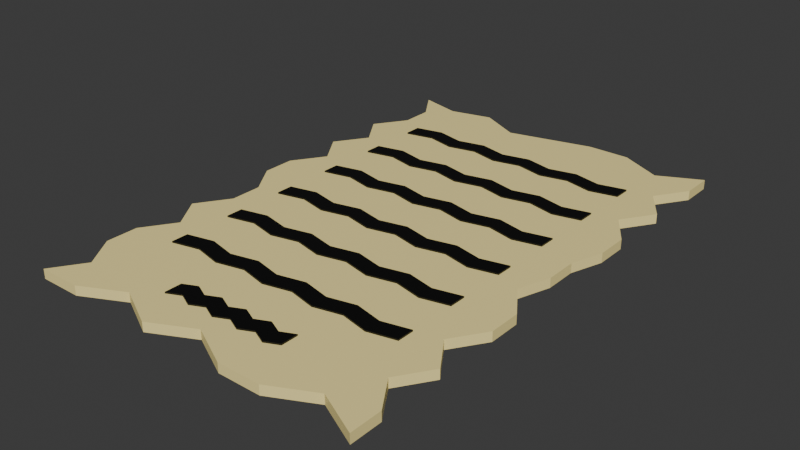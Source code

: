 # Source: letter.blend  (saved by Blender 4.4.30; exported with 4.5.12 LTS)
import bpy
from mathutils import Matrix  # noqa: F401  (used for matrix-valued properties, if any)

bpy.ops.wm.read_factory_settings(use_empty=True)
scene = bpy.context.scene
scene.name = 'Scene'

# ---- collections
col_collection = bpy.data.collections.new('Collection'); scene.collection.children.link(col_collection)

# ---- materials (node trees are filled in below, after node groups)
mat_paper = bpy.data.materials.new('Paper')
mat_paper.alpha_threshold = 0.0
mat_paper.roughness = 0.5
mat_paper.line_color = (0.0, 0.0, 0.0, 1.0)
mat_writing = bpy.data.materials.new('Writing')

# ---- material node trees
mat_paper.use_nodes = True; mat_paper.node_tree.nodes.clear()
_N = mat_paper.node_tree.nodes; _L = mat_paper.node_tree.links
n0 = _N.new('ShaderNodeOutputMaterial'); n0.name = 'Material Output'; n0.location = (300, 300)
n1 = _N.new('ShaderNodeBsdfPrincipled'); n1.name = 'Principled BSDF'; n1.location = (10, 300)
n1.inputs[0].default_value = (1.0, 0.8388, 0.3419, 1.0)
n1.inputs[3].default_value = 1.45
_L.new(n1.outputs[0], n0.inputs[0])
n0.is_active_output = True
mat_writing.use_nodes = True; mat_writing.node_tree.nodes.clear()
_N = mat_writing.node_tree.nodes; _L = mat_writing.node_tree.links
n0 = _N.new('ShaderNodeBsdfPrincipled'); n0.name = 'Principled BSDF'; n0.location = (10, 300)
n0.inputs[0].default_value = (0.0, 0.0, 0.0, 1.0)
n1 = _N.new('ShaderNodeOutputMaterial'); n1.name = 'Material Output'; n1.location = (300, 300)
_L.new(n0.outputs[0], n1.inputs[0])
n1.is_active_output = True

# ---- world
world_world = bpy.data.worlds.new('World'); scene.world = world_world
world_world.use_nodes = True; world_world.node_tree.nodes.clear()
_N = world_world.node_tree.nodes; _L = world_world.node_tree.links
n0 = _N.new('ShaderNodeOutputWorld'); n0.name = 'World Output'; n0.location = (300, 300)
n1 = _N.new('ShaderNodeBackground'); n1.name = 'Background'; n1.location = (10, 300)
n1.inputs[0].default_value = (0.05088, 0.05088, 0.05088, 1.0)
_L.new(n1.outputs[0], n0.inputs[0])
n0.is_active_output = True
world_world.color = (0.05088, 0.05088, 0.05088)
world_world.sun_shadow_jitter_overblur = 0.0

# ---- meshes
me_cube = bpy.data.meshes.new('Cube')
me_cube.from_pydata([(1.0, 1.0, 0.3457), (1.0, 1.0, -0.3457), (1.0, -1.0, 0.3457), (1.0, -1.0, -0.3457), (-1.0, 1.0, 0.3457), (-1.0, 1.0, -0.3457), (-1.0, -1.0, 0.3457), (-1.0, -1.0, -0.3457), (-1.0, 0.0, -0.3457), (0.9375, 0.0, 0.3457), (-1.0, 0.0, 0.3457), (0.9375, 0.0, -0.3457), (-0.875, -0.5, -0.3457), (0.875, -0.5, 0.3457), (-0.875, -0.5, 0.3457), (0.875, -0.5, -0.3457), (-1.0, -0.75, -0.3457), (0.875, -0.75, 0.3457), (-1.0, -0.75, 0.3457), (0.875, -0.75, -0.3457), (-0.875, -0.25, 0.3457), (1.0, -0.25, -0.3457), (-0.875, -0.25, -0.3457), (1.0, -0.25, 0.3457), (-0.875, -0.875, -0.3457), (1.0, -0.875, 0.3457), (-0.875, -0.875, 0.3457), (1.0, -0.875, -0.3457), (-1.0, -0.625, 0.3457), (1.0, -0.625, -0.3457), (-1.0, -0.625, -0.3457), (1.0, -0.625, 0.3457), (-1.0, -0.375, -0.3457), (1.0, -0.375, 0.3457), (-1.0, -0.375, 0.3457), (1.0, -0.375, -0.3457), (-0.875, -0.125, 0.3457), (0.875, -0.125, -0.3457), (-0.875, -0.125, -0.3457), (0.875, -0.125, 0.3457), (-0.875, 0.5, 0.3457), (0.875, 0.5, -0.3457), (-0.875, 0.5, -0.3457), (0.875, 0.5, 0.3457), (-0.875, 0.25, -0.3457), (1.0, 0.25, 0.3457), (-0.875, 0.25, 0.3457), (1.0, 0.25, -0.3457), (-1.0, 0.125, -0.3457), (0.9375, 0.125, 0.3457), (-1.0, 0.125, 0.3457), (0.9375, 0.125, -0.3457), (-1.0, 0.375, 0.3457), (1.0, 0.375, -0.3457), (-1.0, 0.375, -0.3457), (1.0, 0.375, 0.3457), (-0.875, 0.75, 0.3457), (0.875, 0.75, -0.3457), (-0.875, 0.75, -0.3457), (0.875, 0.75, 0.3457), (-1.0, 0.625, -0.3457), (1.0, 0.625, 0.3457), (-1.0, 0.625, 0.3457), (1.0, 0.625, -0.3457), (-0.875, 0.875, 0.3457), (1.0, 0.875, -0.3457), (-0.875, 0.875, -0.3457), (1.0, 0.875, 0.3457), (0.0, 0.9583, -0.3457), (0.0, -0.9167, 0.3457), (0.0, -0.9167, -0.3457), (0.0, 0.9583, 0.3457), (0.0, 0.0, -0.3457), (0.0, 0.0, 0.3457), (0.0, -0.5, -0.3457), (0.0, -0.5, 0.3457), (0.0, -0.75, -0.3457), (0.0, -0.75, 0.3457), (0.0, -0.25, 0.3457), (0.0, -0.25, -0.3457), (0.0, -0.875, -0.3457), (0.0, -0.875, 0.3457), (0.0, -0.625, 0.3457), (0.0, -0.625, -0.3457), (0.0, -0.375, 0.3457), (0.0, -0.375, -0.3457), (0.0, -0.125, -0.3457), (0.0, -0.125, 0.3457), (0.0, 0.5, 0.3457), (0.0, 0.5, -0.3457), (0.0, 0.25, 0.3457), (0.0, 0.25, -0.3457), (0.0, 0.125, 0.3457), (0.0, 0.125, -0.3457), (0.0, 0.375, -0.3457), (0.0, 0.375, 0.3457), (0.0, 0.75, -0.3457), (0.0, 0.75, 0.3457), (0.0, 0.625, -0.3457), (0.0, 0.625, 0.3457), (0.0, 0.875, 0.3457), (0.0, 0.875, -0.3457), (-0.5, 1.0, -0.3457), (-0.5, -0.9167, 0.3457), (-0.5, 0.0, -0.3457), (-0.5, -0.5, -0.3457), (-0.5, -0.75, -0.3457), (-0.5, -0.25, -0.3457), (-0.5, -0.875, -0.3457), (-0.5, -0.625, -0.3457), (-0.5, -0.375, -0.3457), (-0.5, -0.125, -0.3457), (-0.5, 0.5, -0.3457), (-0.5, 0.25, -0.3457), (-0.5, 0.125, -0.3457), (-0.5, 0.375, -0.3457), (-0.5, 0.75, -0.3457), (-0.5, 0.625, -0.3457), (-0.5, 0.875, -0.3457), (-0.5, -0.9167, -0.3457), (-0.5, 1.0, 0.3457), (-0.5, 0.0, 0.3457), (-0.5, -0.5, 0.3457), (-0.5, -0.75, 0.3457), (-0.5, -0.25, 0.3457), (-0.5, -0.875, 0.3457), (-0.5, -0.625, 0.3457), (-0.5, -0.375, 0.3457), (-0.5, -0.125, 0.3457), (-0.5, 0.5, 0.3457), (-0.5, 0.25, 0.3457), (-0.5, 0.125, 0.3457), (-0.5, 0.375, 0.3457), (-0.5, 0.75, 0.3457), (-0.5, 0.625, 0.3457), (-0.5, 0.875, 0.3457), (-0.75, 0.9583, -0.3457), (-0.75, -1.0, 0.3457), (-0.75, 0.0, -0.3457), (-0.75, -0.5, -0.3457), (-0.75, -0.75, -0.3457), (-0.75, -0.25, -0.3457), (-0.75, -0.875, -0.3457), (-0.75, -0.625, -0.3457), (-0.75, -0.375, -0.3457), (-0.75, -0.125, -0.3457), (-0.75, 0.5, -0.3457), (-0.75, 0.25, -0.3457), (-0.75, 0.125, -0.3457), (-0.75, 0.375, -0.3457), (-0.75, 0.75, -0.3457), (-0.75, 0.625, -0.3457), (-0.75, 0.875, -0.3457), (-0.75, -1.0, -0.3457), (-0.75, 0.9583, 0.3457), (-0.75, 0.0, 0.3457), (-0.75, -0.5, 0.3457), (-0.75, -0.75, 0.3457), (-0.75, -0.25, 0.3457), (-0.75, -0.875, 0.3457), (-0.75, -0.625, 0.3457), (-0.75, -0.375, 0.3457), (-0.75, -0.125, 0.3457), (-0.75, 0.5, 0.3457), (-0.75, 0.25, 0.3457), (-0.75, 0.125, 0.3457), (-0.75, 0.375, 0.3457), (-0.75, 0.75, 0.3457), (-0.75, 0.625, 0.3457), (-0.75, 0.875, 0.3457), (-0.25, -1.0, -0.3457), (-0.25, 0.9167, 0.3457), (-0.25, 0.0, 0.3457), (-0.25, -0.5, 0.3457), (-0.25, -0.75, 0.3457), (-0.25, -0.25, 0.3457), (-0.25, -0.875, 0.3457), (-0.25, -0.625, 0.3457), (-0.25, -0.375, 0.3457), (-0.25, -0.125, 0.3457), (-0.25, 0.5, 0.3457), (-0.25, 0.25, 0.3457), (-0.25, 0.125, 0.3457), (-0.25, 0.375, 0.3457), (-0.25, 0.75, 0.3457), (-0.25, 0.625, 0.3457), (-0.25, 0.875, 0.3457), (-0.25, 0.9167, -0.3457), (-0.25, -1.0, 0.3457), (-0.25, 0.0, -0.3457), (-0.25, -0.5, -0.3457), (-0.25, -0.75, -0.3457), (-0.25, -0.25, -0.3457), (-0.25, -0.875, -0.3457), (-0.25, -0.625, -0.3457), (-0.25, -0.375, -0.3457), (-0.25, -0.125, -0.3457), (-0.25, 0.5, -0.3457), (-0.25, 0.25, -0.3457), (-0.25, 0.125, -0.3457), (-0.25, 0.375, -0.3457), (-0.25, 0.75, -0.3457), (-0.25, 0.625, -0.3457), (-0.25, 0.875, -0.3457), (0.5, -1.0, -0.3457), (0.5, 1.0, 0.3457), (0.5, 0.0, 0.3457), (0.5, -0.5, 0.3457), (0.5, -0.75, 0.3457), (0.5, -0.25, 0.3457), (0.5, -0.875, 0.3457), (0.5, -0.625, 0.3457), (0.5, -0.375, 0.3457), (0.5, -0.125, 0.3457), (0.5, 0.5, 0.3457), (0.5, 0.25, 0.3457), (0.5, 0.125, 0.3457), (0.5, 0.375, 0.3457), (0.5, 0.75, 0.3457), (0.5, 0.625, 0.3457), (0.5, 0.875, 0.3457), (0.5, 1.0, -0.3457), (0.5, -1.0, 0.3457), (0.5, 0.0, -0.3457), (0.5, -0.5, -0.3457), (0.5, -0.75, -0.3457), (0.5, -0.25, -0.3457), (0.5, -0.875, -0.3457), (0.5, -0.625, -0.3457), (0.5, -0.375, -0.3457), (0.5, -0.125, -0.3457), (0.5, 0.5, -0.3457), (0.5, 0.25, -0.3457), (0.5, 0.125, -0.3457), (0.5, 0.375, -0.3457), (0.5, 0.75, -0.3457), (0.5, 0.625, -0.3457), (0.5, 0.875, -0.3457), (0.25, 1.0, -0.3457), (0.25, -1.0, 0.3457), (0.25, 0.0, -0.3457), (0.25, -0.5, -0.3457), (0.25, -0.75, -0.3457), (0.25, -0.25, -0.3457), (0.25, -0.875, -0.3457), (0.25, -0.625, -0.3457), (0.25, -0.375, -0.3457), (0.25, -0.125, -0.3457), (0.25, 0.5, -0.3457), (0.25, 0.25, -0.3457), (0.25, 0.125, -0.3457), (0.25, 0.375, -0.3457), (0.25, 0.75, -0.3457), (0.25, 0.625, -0.3457), (0.25, 0.875, -0.3457), (0.25, -1.0, -0.3457), (0.25, 1.0, 0.3457), (0.25, 0.0, 0.3457), (0.25, -0.5, 0.3457), (0.25, -0.75, 0.3457), (0.25, -0.25, 0.3457), (0.25, -0.875, 0.3457), (0.25, -0.625, 0.3457), (0.25, -0.375, 0.3457), (0.25, -0.125, 0.3457), (0.25, 0.5, 0.3457), (0.25, 0.25, 0.3457), (0.25, 0.125, 0.3457), (0.25, 0.375, 0.3457), (0.25, 0.75, 0.3457), (0.25, 0.625, 0.3457), (0.25, 0.875, 0.3457), (0.75, -0.9167, -0.3457), (0.75, 0.9167, 0.3457), (0.75, 0.0, 0.3457), (0.75, -0.5, 0.3457), (0.75, -0.75, 0.3457), (0.75, -0.25, 0.3457), (0.75, -0.875, 0.3457), (0.75, -0.625, 0.3457), (0.75, -0.375, 0.3457), (0.75, -0.125, 0.3457), (0.75, 0.5, 0.3457), (0.75, 0.25, 0.3457), (0.75, 0.125, 0.3457), (0.75, 0.375, 0.3457), (0.75, 0.75, 0.3457), (0.75, 0.625, 0.3457), (0.75, 0.875, 0.3457), (0.75, 0.9167, -0.3457), (0.75, -0.9167, 0.3457), (0.75, 0.0, -0.3457), (0.75, -0.5, -0.3457), (0.75, -0.75, -0.3457), (0.75, -0.25, -0.3457), (0.75, -0.875, -0.3457), (0.75, -0.625, -0.3457), (0.75, -0.375, -0.3457), (0.75, -0.125, -0.3457), (0.75, 0.5, -0.3457), (0.75, 0.25, -0.3457), (0.75, 0.125, -0.3457), (0.75, 0.375, -0.3457), (0.75, 0.75, -0.3457), (0.75, 0.625, -0.3457), (0.75, 0.875, -0.3457), (0.7312, 0.475, 0.4507), (0.7312, 0.4083, 0.4507), (0.7312, 0.475, 0.226), (0.7312, 0.4083, 0.226), (0.5687, 0.45, 0.4507), (0.5687, 0.3833, 0.4507), (0.5687, 0.45, 0.226), (0.5687, 0.3833, 0.226), (-0.5687, 0.4083, 0.4507), (-0.5687, 0.4083, 0.226), (-0.5687, 0.475, 0.4507), (-0.5687, 0.475, 0.226), (-0.2438, 0.475, 0.4507), (-0.2438, 0.475, 0.226), (-0.2438, 0.4083, 0.4507), (-0.2438, 0.4083, 0.226), (0.08125, 0.4083, 0.4507), (0.08125, 0.4083, 0.226), (0.08125, 0.475, 0.4507), (0.08125, 0.475, 0.226), (0.4062, 0.475, 0.4507), (0.4062, 0.475, 0.226), (0.4062, 0.4083, 0.4507), (0.4062, 0.4083, 0.226), (0.2437, 0.45, 0.4507), (0.2437, 0.45, 0.226), (0.2437, 0.3833, 0.4507), (0.2437, 0.3833, 0.226), (-0.4062, 0.3833, 0.4507), (-0.4062, 0.3833, 0.226), (-0.4062, 0.45, 0.4507), (-0.4062, 0.45, 0.226), (-0.08125, 0.45, 0.4507), (-0.08125, 0.3833, 0.4507), (-0.08125, 0.45, 0.226), (-0.08125, 0.3833, 0.226), (0.5687, 0.45, 0.4507), (0.5687, 0.3833, 0.4507), (-0.7312, 0.3833, 0.4507), (-0.7312, 0.45, 0.4507), (0.5687, 0.45, 0.226), (-0.7312, 0.45, 0.226), (0.5687, 0.3833, 0.226), (-0.7312, 0.3833, 0.226), (-0.7312, 0.6333, 0.226), (0.5687, 0.6333, 0.226), (-0.7312, 0.7, 0.226), (0.5687, 0.7, 0.226), (-0.7312, 0.7, 0.4507), (-0.7312, 0.6333, 0.4507), (0.5687, 0.6333, 0.4507), (0.5687, 0.7, 0.4507), (-0.08125, 0.6333, 0.226), (-0.08125, 0.7, 0.226), (-0.08125, 0.6333, 0.4507), (-0.08125, 0.7, 0.4507), (-0.4062, 0.7, 0.226), (-0.4062, 0.7, 0.4507), (-0.4062, 0.6333, 0.226), (-0.4062, 0.6333, 0.4507), (0.2437, 0.6333, 0.226), (0.2437, 0.6333, 0.4507), (0.2437, 0.7, 0.226), (0.2437, 0.7, 0.4507), (0.4062, 0.6583, 0.226), (0.4062, 0.6583, 0.4507), (0.4062, 0.725, 0.226), (0.4062, 0.725, 0.4507), (0.08125, 0.725, 0.226), (0.08125, 0.725, 0.4507), (0.08125, 0.6583, 0.226), (0.08125, 0.6583, 0.4507), (-0.2438, 0.6583, 0.226), (-0.2438, 0.6583, 0.4507), (-0.2438, 0.725, 0.226), (-0.2438, 0.725, 0.4507), (-0.5687, 0.725, 0.226), (-0.5687, 0.725, 0.4507), (-0.5687, 0.6583, 0.226), (-0.5687, 0.6583, 0.4507), (0.5687, 0.6333, 0.226), (0.5687, 0.7, 0.226), (0.5687, 0.6333, 0.4507), (0.5687, 0.7, 0.4507), (0.7312, 0.6583, 0.226), (0.7312, 0.725, 0.226), (0.7312, 0.6583, 0.4507), (0.7312, 0.725, 0.4507), (0.7312, 0.225, 0.4507), (0.7312, 0.1583, 0.4507), (0.7312, 0.225, 0.226), (0.7312, 0.1583, 0.226), (0.5687, 0.2, 0.4507), (0.5687, 0.1333, 0.4507), (0.5687, 0.2, 0.226), (0.5687, 0.1333, 0.226), (-0.5687, 0.1583, 0.4507), (-0.5687, 0.1583, 0.226), (-0.5687, 0.225, 0.4507), (-0.5687, 0.225, 0.226), (-0.2438, 0.225, 0.4507), (-0.2438, 0.225, 0.226), (-0.2438, 0.1583, 0.4507), (-0.2438, 0.1583, 0.226), (0.08125, 0.1583, 0.4507), (0.08125, 0.1583, 0.226), (0.08125, 0.225, 0.4507), (0.08125, 0.225, 0.226), (0.4062, 0.225, 0.4507), (0.4062, 0.225, 0.226), (0.4062, 0.1583, 0.4507), (0.4062, 0.1583, 0.226), (0.2437, 0.2, 0.4507), (0.2437, 0.2, 0.226), (0.2437, 0.1333, 0.4507), (0.2437, 0.1333, 0.226), (-0.4062, 0.1333, 0.4507), (-0.4062, 0.1333, 0.226), (-0.4062, 0.2, 0.4507), (-0.4062, 0.2, 0.226), (-0.08125, 0.2, 0.4507), (-0.08125, 0.1333, 0.4507), (-0.08125, 0.2, 0.226), (-0.08125, 0.1333, 0.226), (0.5687, 0.2, 0.4507), (0.5687, 0.1333, 0.4507), (-0.7312, 0.1333, 0.4507), (-0.7312, 0.2, 0.4507), (0.5687, 0.2, 0.226), (-0.7312, 0.2, 0.226), (0.5687, 0.1333, 0.226), (-0.7312, 0.1333, 0.226), (0.7312, -0.025, 0.4507), (0.7312, -0.09167, 0.4507), (0.7312, -0.025, 0.226), (0.7312, -0.09167, 0.226), (0.5687, -0.05, 0.4507), (0.5687, -0.1167, 0.4507), (0.5687, -0.05, 0.226), (0.5687, -0.1167, 0.226), (-0.5687, -0.09167, 0.4507), (-0.5687, -0.09167, 0.226), (-0.5687, -0.025, 0.4507), (-0.5687, -0.025, 0.226), (-0.2438, -0.025, 0.4507), (-0.2438, -0.025, 0.226), (-0.2438, -0.09167, 0.4507), (-0.2438, -0.09167, 0.226), (0.08125, -0.09167, 0.4507), (0.08125, -0.09167, 0.226), (0.08125, -0.025, 0.4507), (0.08125, -0.025, 0.226), (0.4062, -0.025, 0.4507), (0.4062, -0.025, 0.226), (0.4062, -0.09167, 0.4507), (0.4062, -0.09167, 0.226), (0.2437, -0.05, 0.4507), (0.2437, -0.05, 0.226), (0.2437, -0.1167, 0.4507), (0.2437, -0.1167, 0.226), (-0.4062, -0.1167, 0.4507), (-0.4062, -0.1167, 0.226), (-0.4062, -0.05, 0.4507), (-0.4062, -0.05, 0.226), (-0.08125, -0.05, 0.4507), (-0.08125, -0.1167, 0.4507), (-0.08125, -0.05, 0.226), (-0.08125, -0.1167, 0.226), (0.5687, -0.05, 0.4507), (0.5687, -0.1167, 0.4507), (-0.7312, -0.1167, 0.4507), (-0.7312, -0.05, 0.4507), (0.5687, -0.05, 0.226), (-0.7312, -0.05, 0.226), (0.5687, -0.1167, 0.226), (-0.7312, -0.1167, 0.226), (0.7312, -0.275, 0.4507), (0.7312, -0.3417, 0.4507), (0.7312, -0.275, 0.226), (0.7312, -0.3417, 0.226), (0.5687, -0.3, 0.4507), (0.5687, -0.3667, 0.4507), (0.5687, -0.3, 0.226), (0.5687, -0.3667, 0.226), (-0.5687, -0.3417, 0.4507), (-0.5687, -0.3417, 0.226), (-0.5687, -0.275, 0.4507), (-0.5687, -0.275, 0.226), (-0.2438, -0.275, 0.4507), (-0.2438, -0.275, 0.226), (-0.2438, -0.3417, 0.4507), (-0.2438, -0.3417, 0.226), (0.08125, -0.3417, 0.4507), (0.08125, -0.3417, 0.226), (0.08125, -0.275, 0.4507), (0.08125, -0.275, 0.226), (0.4062, -0.275, 0.4507), (0.4062, -0.275, 0.226), (0.4062, -0.3417, 0.4507), (0.4062, -0.3417, 0.226), (0.2437, -0.3, 0.4507), (0.2437, -0.3, 0.226), (0.2437, -0.3667, 0.4507), (0.2437, -0.3667, 0.226), (-0.4062, -0.3667, 0.4507), (-0.4062, -0.3667, 0.226), (-0.4062, -0.3, 0.4507), (-0.4062, -0.3, 0.226), (-0.08125, -0.3, 0.4507), (-0.08125, -0.3667, 0.4507), (-0.08125, -0.3, 0.226), (-0.08125, -0.3667, 0.226), (0.5687, -0.3, 0.4507), (0.5687, -0.3667, 0.4507), (-0.7312, -0.3667, 0.4507), (-0.7312, -0.3, 0.4507), (0.5687, -0.3, 0.226), (-0.7312, -0.3, 0.226), (0.5687, -0.3667, 0.226), (-0.7312, -0.3667, 0.226), (0.7312, -0.525, 0.4507), (0.7312, -0.5917, 0.4507), (0.7312, -0.525, 0.226), (0.7312, -0.5917, 0.226), (0.5687, -0.55, 0.4507), (0.5687, -0.6167, 0.4507), (0.5687, -0.55, 0.226), (0.5687, -0.6167, 0.226), (-0.5687, -0.5917, 0.4507), (-0.5687, -0.5917, 0.226), (-0.5687, -0.525, 0.4507), (-0.5687, -0.525, 0.226), (-0.2438, -0.525, 0.4507), (-0.2438, -0.525, 0.226), (-0.2438, -0.5917, 0.4507), (-0.2438, -0.5917, 0.226), (0.08125, -0.5917, 0.4507), (0.08125, -0.5917, 0.226), (0.08125, -0.525, 0.4507), (0.08125, -0.525, 0.226), (0.4062, -0.525, 0.4507), (0.4062, -0.525, 0.226), (0.4062, -0.5917, 0.4507), (0.4062, -0.5917, 0.226), (0.2437, -0.55, 0.4507), (0.2437, -0.55, 0.226), (0.2437, -0.6167, 0.4507), (0.2437, -0.6167, 0.226), (-0.4062, -0.6167, 0.4507), (-0.4062, -0.6167, 0.226), (-0.4062, -0.55, 0.4507), (-0.4062, -0.55, 0.226), (-0.08125, -0.55, 0.4507), (-0.08125, -0.6167, 0.4507), (-0.08125, -0.55, 0.226), (-0.08125, -0.6167, 0.226), (0.5687, -0.55, 0.4507), (0.5687, -0.6167, 0.4507), (-0.7312, -0.6167, 0.4507), (-0.7312, -0.55, 0.4507), (0.5687, -0.55, 0.226), (-0.7312, -0.55, 0.226), (0.5687, -0.6167, 0.226), (-0.7312, -0.6167, 0.226), (0.3665, -0.7583, 0.4507), (0.3665, -0.825, 0.4507), (0.3665, -0.7583, 0.226), (0.3665, -0.825, 0.226), (0.2852, -0.7833, 0.4507), (0.2852, -0.85, 0.4507), (0.2852, -0.7833, 0.226), (0.2852, -0.85, 0.226), (-0.2835, -0.825, 0.4507), (-0.2835, -0.825, 0.226), (-0.2835, -0.7583, 0.4507), (-0.2835, -0.7583, 0.226), (-0.121, -0.7583, 0.4507), (-0.121, -0.7583, 0.226), (-0.121, -0.825, 0.4507), (-0.121, -0.825, 0.226), (0.04148, -0.825, 0.4507), (0.04148, -0.825, 0.226), (0.04148, -0.7583, 0.4507), (0.04148, -0.7583, 0.226), (0.204, -0.7583, 0.4507), (0.204, -0.7583, 0.226), (0.204, -0.825, 0.4507), (0.204, -0.825, 0.226), (0.1227, -0.7833, 0.4507), (0.1227, -0.7833, 0.226), (0.1227, -0.85, 0.4507), (0.1227, -0.85, 0.226), (-0.2023, -0.85, 0.4507), (-0.2023, -0.85, 0.226), (-0.2023, -0.7833, 0.4507), (-0.2023, -0.7833, 0.226), (-0.03977, -0.7833, 0.4507), (-0.03977, -0.85, 0.4507), (-0.03977, -0.7833, 0.226), (-0.03977, -0.85, 0.226), (0.2852, -0.7833, 0.4507), (0.2852, -0.85, 0.4507), (-0.3648, -0.85, 0.4507), (-0.3648, -0.7833, 0.4507), (0.2852, -0.7833, 0.226), (-0.3648, -0.7833, 0.226), (0.2852, -0.85, 0.226), (-0.3648, -0.85, 0.226)], [], [(159, 26, 6, 137), (153, 137, 6, 7), (66, 64, 4, 5), (295, 27, 3, 272), (27, 25, 2, 3), (289, 273, 0, 1), (51, 49, 9, 11), (301, 51, 11, 291), (38, 36, 10, 8), (165, 50, 10, 155), (30, 28, 14, 12), (35, 33, 13, 15), (297, 35, 15, 292), (161, 34, 14, 156), (24, 26, 18, 16), (29, 31, 17, 19), (296, 29, 19, 293), (160, 28, 18, 157), (162, 36, 20, 158), (298, 37, 21, 294), (37, 39, 23, 21), (32, 34, 20, 22), (7, 6, 26, 24), (19, 17, 25, 27), (293, 19, 27, 295), (157, 18, 26, 159), (156, 14, 28, 160), (292, 15, 29, 296), (15, 13, 31, 29), (16, 18, 28, 30), (12, 14, 34, 32), (158, 20, 34, 161), (294, 21, 35, 297), (21, 23, 33, 35), (11, 9, 39, 37), (291, 11, 37, 298), (155, 10, 36, 162), (22, 20, 36, 38), (168, 62, 40, 163), (304, 63, 41, 299), (63, 61, 43, 41), (54, 52, 40, 42), (48, 50, 46, 44), (166, 52, 46, 164), (302, 53, 47, 300), (53, 55, 45, 47), (8, 10, 50, 48), (164, 46, 50, 165), (300, 47, 51, 301), (47, 45, 49, 51), (41, 43, 55, 53), (299, 41, 53, 302), (163, 40, 52, 166), (44, 46, 52, 54), (65, 67, 59, 57), (305, 65, 57, 303), (169, 64, 56, 167), (60, 62, 56, 58), (42, 40, 62, 60), (57, 59, 61, 63), (303, 57, 63, 304), (167, 56, 62, 168), (154, 4, 64, 169), (289, 1, 65, 305), (1, 0, 67, 65), (58, 56, 64, 66), (187, 68, 101, 203), (256, 71, 100, 271), (269, 97, 99, 270), (201, 96, 98, 202), (271, 100, 97, 269), (203, 101, 96, 201), (265, 88, 95, 268), (197, 89, 94, 200), (198, 91, 93, 199), (266, 90, 92, 267), (200, 94, 91, 198), (268, 95, 90, 266), (202, 98, 89, 197), (270, 99, 88, 265), (257, 73, 87, 264), (189, 72, 86, 196), (192, 79, 85, 195), (260, 78, 84, 263), (190, 74, 83, 194), (258, 75, 82, 262), (259, 77, 81, 261), (191, 76, 80, 193), (196, 86, 79, 192), (264, 87, 78, 260), (262, 82, 77, 259), (194, 83, 76, 191), (263, 84, 75, 258), (195, 85, 74, 190), (267, 92, 73, 257), (199, 93, 72, 189), (187, 171, 71, 68), (193, 80, 70, 170), (255, 239, 69, 70), (261, 81, 69, 239), (142, 108, 119, 153), (136, 154, 120, 102), (148, 114, 104, 138), (144, 110, 105, 139), (143, 109, 106, 140), (145, 111, 107, 141), (140, 106, 108, 142), (139, 105, 109, 143), (141, 107, 110, 144), (138, 104, 111, 145), (151, 117, 112, 146), (149, 115, 113, 147), (147, 113, 114, 148), (146, 112, 115, 149), (152, 118, 116, 150), (150, 116, 117, 151), (136, 102, 118, 152), (171, 120, 135, 186), (184, 133, 134, 185), (186, 135, 133, 184), (180, 129, 132, 183), (181, 130, 131, 182), (183, 132, 130, 181), (185, 134, 129, 180), (172, 121, 128, 179), (175, 124, 127, 178), (173, 122, 126, 177), (174, 123, 125, 176), (179, 128, 124, 175), (177, 126, 123, 174), (178, 127, 122, 173), (182, 131, 121, 172), (170, 188, 103, 119), (176, 125, 103, 188), (5, 136, 152, 66), (58, 150, 151, 60), (66, 152, 150, 58), (42, 146, 149, 54), (44, 147, 148, 48), (54, 149, 147, 44), (60, 151, 146, 42), (8, 138, 145, 38), (22, 141, 144, 32), (12, 139, 143, 30), (16, 140, 142, 24), (38, 145, 141, 22), (30, 143, 140, 16), (32, 144, 139, 12), (48, 148, 138, 8), (5, 4, 154, 136), (24, 142, 153, 7), (120, 154, 169, 135), (133, 167, 168, 134), (135, 169, 167, 133), (129, 163, 166, 132), (130, 164, 165, 131), (132, 166, 164, 130), (134, 168, 163, 129), (121, 155, 162, 128), (124, 158, 161, 127), (122, 156, 160, 126), (123, 157, 159, 125), (128, 162, 158, 124), (126, 160, 157, 123), (127, 161, 156, 122), (131, 165, 155, 121), (119, 103, 137, 153), (125, 159, 137, 103), (81, 176, 188, 69), (70, 69, 188, 170), (92, 182, 172, 73), (84, 178, 173, 75), (82, 177, 174, 77), (87, 179, 175, 78), (77, 174, 176, 81), (75, 173, 177, 82), (78, 175, 178, 84), (73, 172, 179, 87), (99, 185, 180, 88), (95, 183, 181, 90), (90, 181, 182, 92), (88, 180, 183, 95), (100, 186, 184, 97), (97, 184, 185, 99), (71, 171, 186, 100), (108, 193, 170, 119), (102, 120, 171, 187), (114, 199, 189, 104), (110, 195, 190, 105), (109, 194, 191, 106), (111, 196, 192, 107), (106, 191, 193, 108), (105, 190, 194, 109), (107, 192, 195, 110), (104, 189, 196, 111), (117, 202, 197, 112), (115, 200, 198, 113), (113, 198, 199, 114), (112, 197, 200, 115), (118, 203, 201, 116), (116, 201, 202, 117), (102, 187, 203, 118), (278, 210, 222, 290), (272, 290, 222, 204), (284, 216, 206, 274), (280, 212, 207, 275), (279, 211, 208, 276), (281, 213, 209, 277), (276, 208, 210, 278), (275, 207, 211, 279), (277, 209, 212, 280), (274, 206, 213, 281), (287, 219, 214, 282), (285, 217, 215, 283), (283, 215, 216, 284), (282, 214, 217, 285), (288, 220, 218, 286), (286, 218, 219, 287), (273, 205, 220, 288), (238, 221, 237, 254), (252, 235, 236, 253), (254, 237, 235, 252), (248, 231, 234, 251), (249, 232, 233, 250), (251, 234, 232, 249), (253, 236, 231, 248), (240, 223, 230, 247), (243, 226, 229, 246), (241, 224, 228, 245), (242, 225, 227, 244), (247, 230, 226, 243), (245, 228, 225, 242), (246, 229, 224, 241), (250, 233, 223, 240), (238, 256, 205, 221), (244, 227, 204, 255), (80, 244, 255, 70), (68, 71, 256, 238), (93, 250, 240, 72), (85, 246, 241, 74), (83, 245, 242, 76), (86, 247, 243, 79), (76, 242, 244, 80), (74, 241, 245, 83), (79, 243, 246, 85), (72, 240, 247, 86), (98, 253, 248, 89), (94, 251, 249, 91), (91, 249, 250, 93), (89, 248, 251, 94), (101, 254, 252, 96), (96, 252, 253, 98), (68, 238, 254, 101), (210, 261, 239, 222), (204, 222, 239, 255), (216, 267, 257, 206), (212, 263, 258, 207), (211, 262, 259, 208), (213, 264, 260, 209), (208, 259, 261, 210), (207, 258, 262, 211), (209, 260, 263, 212), (206, 257, 264, 213), (219, 270, 265, 214), (217, 268, 266, 215), (215, 266, 267, 216), (214, 265, 268, 217), (220, 271, 269, 218), (218, 269, 270, 219), (205, 256, 271, 220), (0, 273, 288, 67), (59, 286, 287, 61), (67, 288, 286, 59), (43, 282, 285, 55), (45, 283, 284, 49), (55, 285, 283, 45), (61, 287, 282, 43), (9, 274, 281, 39), (23, 277, 280, 33), (13, 275, 279, 31), (17, 276, 278, 25), (39, 281, 277, 23), (31, 279, 276, 17), (33, 280, 275, 13), (49, 284, 274, 9), (3, 2, 290, 272), (25, 278, 290, 2), (221, 289, 305, 237), (235, 303, 304, 236), (237, 305, 303, 235), (231, 299, 302, 234), (232, 300, 301, 233), (234, 302, 300, 232), (236, 304, 299, 231), (223, 291, 298, 230), (226, 294, 297, 229), (224, 292, 296, 228), (225, 293, 295, 227), (230, 298, 294, 226), (228, 296, 293, 225), (229, 297, 292, 224), (233, 301, 291, 223), (221, 205, 273, 289), (227, 295, 272, 204), (312, 310, 306, 308), (310, 311, 307, 306), (311, 313, 309, 307), (309, 308, 306, 307), (342, 343, 311, 310), (343, 348, 313, 311), (346, 342, 310, 312), (313, 312, 308, 309), (337, 317, 316, 336), (349, 347, 317, 315), (344, 314, 316, 345), (349, 315, 314, 344), (335, 321, 320, 334), (334, 320, 318, 336), (335, 337, 319, 321), (340, 319, 318, 338), (331, 325, 324, 330), (341, 323, 322, 339), (339, 322, 324, 338), (341, 340, 325, 323), (333, 331, 327, 329), (332, 328, 326, 330), (333, 329, 328, 332), (346, 327, 326, 342), (323, 325, 331, 333), (322, 332, 330, 324), (323, 333, 332, 322), (327, 331, 330, 326), (319, 337, 336, 318), (315, 335, 334, 314), (314, 334, 336, 316), (315, 317, 337, 335), (321, 319, 340, 341), (320, 339, 338, 318), (325, 340, 338, 324), (321, 341, 339, 320), (347, 349, 344, 345), (348, 346, 312, 313), (329, 348, 343, 328), (317, 347, 345, 316), (328, 343, 342, 326), (329, 327, 346, 348), (370, 372, 353, 351), (371, 356, 357, 373), (382, 352, 354, 383), (370, 351, 356, 371), (351, 353, 387, 386), (352, 350, 355, 354), (378, 358, 360, 379), (374, 359, 361, 375), (379, 360, 361, 381), (378, 380, 359, 358), (384, 382, 362, 364), (385, 365, 363, 383), (384, 364, 365, 385), (380, 362, 363, 381), (372, 368, 369, 373), (376, 366, 367, 377), (377, 367, 369, 375), (376, 374, 368, 366), (353, 372, 373, 357), (366, 370, 371, 367), (367, 371, 373, 369), (366, 368, 372, 370), (358, 359, 374, 376), (360, 377, 375, 361), (358, 376, 377, 360), (368, 374, 375, 369), (359, 380, 381, 361), (364, 362, 380, 378), (365, 379, 381, 363), (364, 378, 379, 365), (350, 384, 385, 355), (355, 385, 383, 354), (350, 352, 382, 384), (362, 382, 383, 363), (386, 387, 391, 390), (353, 357, 389, 387), (356, 351, 386, 388), (357, 356, 388, 389), (390, 391, 393, 392), (388, 386, 390, 392), (389, 388, 392, 393), (387, 389, 393, 391), (400, 398, 394, 396), (398, 399, 395, 394), (399, 401, 397, 395), (397, 396, 394, 395), (430, 431, 399, 398), (431, 436, 401, 399), (434, 430, 398, 400), (401, 400, 396, 397), (425, 405, 404, 424), (437, 435, 405, 403), (432, 402, 404, 433), (437, 403, 402, 432), (423, 409, 408, 422), (422, 408, 406, 424), (423, 425, 407, 409), (428, 407, 406, 426), (419, 413, 412, 418), (429, 411, 410, 427), (427, 410, 412, 426), (429, 428, 413, 411), (421, 419, 415, 417), (420, 416, 414, 418), (421, 417, 416, 420), (434, 415, 414, 430), (411, 413, 419, 421), (410, 420, 418, 412), (411, 421, 420, 410), (415, 419, 418, 414), (407, 425, 424, 406), (403, 423, 422, 402), (402, 422, 424, 404), (403, 405, 425, 423), (409, 407, 428, 429), (408, 427, 426, 406), (413, 428, 426, 412), (409, 429, 427, 408), (435, 437, 432, 433), (436, 434, 400, 401), (417, 436, 431, 416), (405, 435, 433, 404), (416, 431, 430, 414), (417, 415, 434, 436), (444, 442, 438, 440), (442, 443, 439, 438), (443, 445, 441, 439), (441, 440, 438, 439), (474, 475, 443, 442), (475, 480, 445, 443), (478, 474, 442, 444), (445, 444, 440, 441), (469, 449, 448, 468), (481, 479, 449, 447), (476, 446, 448, 477), (481, 447, 446, 476), (467, 453, 452, 466), (466, 452, 450, 468), (467, 469, 451, 453), (472, 451, 450, 470), (463, 457, 456, 462), (473, 455, 454, 471), (471, 454, 456, 470), (473, 472, 457, 455), (465, 463, 459, 461), (464, 460, 458, 462), (465, 461, 460, 464), (478, 459, 458, 474), (455, 457, 463, 465), (454, 464, 462, 456), (455, 465, 464, 454), (459, 463, 462, 458), (451, 469, 468, 450), (447, 467, 466, 446), (446, 466, 468, 448), (447, 449, 469, 467), (453, 451, 472, 473), (452, 471, 470, 450), (457, 472, 470, 456), (453, 473, 471, 452), (479, 481, 476, 477), (480, 478, 444, 445), (461, 480, 475, 460), (449, 479, 477, 448), (460, 475, 474, 458), (461, 459, 478, 480), (488, 486, 482, 484), (486, 487, 483, 482), (487, 489, 485, 483), (485, 484, 482, 483), (518, 519, 487, 486), (519, 524, 489, 487), (522, 518, 486, 488), (489, 488, 484, 485), (513, 493, 492, 512), (525, 523, 493, 491), (520, 490, 492, 521), (525, 491, 490, 520), (511, 497, 496, 510), (510, 496, 494, 512), (511, 513, 495, 497), (516, 495, 494, 514), (507, 501, 500, 506), (517, 499, 498, 515), (515, 498, 500, 514), (517, 516, 501, 499), (509, 507, 503, 505), (508, 504, 502, 506), (509, 505, 504, 508), (522, 503, 502, 518), (499, 501, 507, 509), (498, 508, 506, 500), (499, 509, 508, 498), (503, 507, 506, 502), (495, 513, 512, 494), (491, 511, 510, 490), (490, 510, 512, 492), (491, 493, 513, 511), (497, 495, 516, 517), (496, 515, 514, 494), (501, 516, 514, 500), (497, 517, 515, 496), (523, 525, 520, 521), (524, 522, 488, 489), (505, 524, 519, 504), (493, 523, 521, 492), (504, 519, 518, 502), (505, 503, 522, 524), (532, 530, 526, 528), (530, 531, 527, 526), (531, 533, 529, 527), (529, 528, 526, 527), (562, 563, 531, 530), (563, 568, 533, 531), (566, 562, 530, 532), (533, 532, 528, 529), (557, 537, 536, 556), (569, 567, 537, 535), (564, 534, 536, 565), (569, 535, 534, 564), (555, 541, 540, 554), (554, 540, 538, 556), (555, 557, 539, 541), (560, 539, 538, 558), (551, 545, 544, 550), (561, 543, 542, 559), (559, 542, 544, 558), (561, 560, 545, 543), (553, 551, 547, 549), (552, 548, 546, 550), (553, 549, 548, 552), (566, 547, 546, 562), (543, 545, 551, 553), (542, 552, 550, 544), (543, 553, 552, 542), (547, 551, 550, 546), (539, 557, 556, 538), (535, 555, 554, 534), (534, 554, 556, 536), (535, 537, 557, 555), (541, 539, 560, 561), (540, 559, 558, 538), (545, 560, 558, 544), (541, 561, 559, 540), (567, 569, 564, 565), (568, 566, 532, 533), (549, 568, 563, 548), (537, 567, 565, 536), (548, 563, 562, 546), (549, 547, 566, 568), (576, 574, 570, 572), (574, 575, 571, 570), (575, 577, 573, 571), (573, 572, 570, 571), (606, 607, 575, 574), (607, 612, 577, 575), (610, 606, 574, 576), (577, 576, 572, 573), (601, 581, 580, 600), (613, 611, 581, 579), (608, 578, 580, 609), (613, 579, 578, 608), (599, 585, 584, 598), (598, 584, 582, 600), (599, 601, 583, 585), (604, 583, 582, 602), (595, 589, 588, 594), (605, 587, 586, 603), (603, 586, 588, 602), (605, 604, 589, 587), (597, 595, 591, 593), (596, 592, 590, 594), (597, 593, 592, 596), (610, 591, 590, 606), (587, 589, 595, 597), (586, 596, 594, 588), (587, 597, 596, 586), (591, 595, 594, 590), (583, 601, 600, 582), (579, 599, 598, 578), (578, 598, 600, 580), (579, 581, 601, 599), (585, 583, 604, 605), (584, 603, 602, 582), (589, 604, 602, 588), (585, 605, 603, 584), (611, 613, 608, 609), (612, 610, 576, 577), (593, 612, 607, 592), (581, 611, 609, 580), (592, 607, 606, 590), (593, 591, 610, 612)])
me_cube.polygons.foreach_set('material_index', [0, 0, 0, 0, 0, 0, 0, 0, 0, 0, 0, 0, 0, 0, 0, 0, 0, 0, 0, 0, 0, 0, 0, 0, 0, 0, 0, 0, 0, 0, 0, 0, 0, 0, 0, 0, 0, 0, 0, 0, 0, 0, 0, 0, 0, 0, 0, 0, 0, 0, 0, 0, 0, 0, 0, 0, 0, 0, 0, 0, 0, 0, 0, 0, 0, 0, 0, 0, 0, 0, 0, 0, 0, 0, 0, 0, 0, 0, 0, 0, 0, 0, 0, 0, 0, 0, 0, 0, 0, 0, 0, 0, 0, 0, 0, 0, 0, 0, 0, 0, 0, 0, 0, 0, 0, 0, 0, 0, 0, 0, 0, 0, 0, 0, 0, 0, 0, 0, 0, 0, 0, 0, 0, 0, 0, 0, 0, 0, 0, 0, 0, 0, 0, 0, 0, 0, 0, 0, 0, 0, 0, 0, 0, 0, 0, 0, 0, 0, 0, 0, 0, 0, 0, 0, 0, 0, 0, 0, 0, 0, 0, 0, 0, 0, 0, 0, 0, 0, 0, 0, 0, 0, 0, 0, 0, 0, 0, 0, 0, 0, 0, 0, 0, 0, 0, 0, 0, 0, 0, 0, 0, 0, 0, 0, 0, 0, 0, 0, 0, 0, 0, 0, 0, 0, 0, 0, 0, 0, 0, 0, 0, 0, 0, 0, 0, 0, 0, 0, 0, 0, 0, 0, 0, 0, 0, 0, 0, 0, 0, 0, 0, 0, 0, 0, 0, 0, 0, 0, 0, 0, 0, 0, 0, 0, 0, 0, 0, 0, 0, 0, 0, 0, 0, 0, 0, 0, 0, 0, 0, 0, 0, 0, 0, 0, 0, 0, 0, 0, 0, 0, 0, 0, 0, 0, 0, 0, 0, 0, 0, 0, 0, 0, 0, 0, 0, 0, 0, 0, 0, 0, 0, 0, 0, 0, 0, 0, 0, 0, 0, 0, 0, 0, 0, 0, 1, 1, 1, 1, 1, 1, 1, 1, 1, 1, 1, 1, 1, 1, 1, 1, 1, 1, 1, 1, 1, 1, 1, 1, 1, 1, 1, 1, 1, 1, 1, 1, 1, 1, 1, 1, 1, 1, 1, 1, 1, 1, 1, 1, 1, 1, 1, 1, 1, 1, 1, 1, 1, 1, 1, 1, 1, 1, 1, 1, 1, 1, 1, 1, 1, 1, 1, 1, 1, 1, 1, 1, 1, 1, 1, 1, 1, 1, 1, 1, 1, 1, 1, 1, 1, 1, 1, 1, 1, 1, 1, 1, 1, 1, 1, 1, 1, 1, 1, 1, 1, 1, 1, 1, 1, 1, 1, 1, 1, 1, 1, 1, 1, 1, 1, 1, 1, 1, 1, 1, 1, 1, 1, 1, 1, 1, 1, 1, 1, 1, 1, 1, 1, 1, 1, 1, 1, 1, 1, 1, 1, 1, 1, 1, 1, 1, 1, 1, 1, 1, 1, 1, 1, 1, 1, 1, 1, 1, 1, 1, 1, 1, 1, 1, 1, 1, 1, 1, 1, 1, 1, 1, 1, 1, 1, 1, 1, 1, 1, 1, 1, 1, 1, 1, 1, 1, 1, 1, 1, 1, 1, 1, 1, 1, 1, 1, 1, 1, 1, 1, 1, 1, 1, 1, 1, 1, 1, 1, 1, 1, 1, 1, 1, 1, 1, 1, 1, 1, 1, 1, 1, 1, 1, 1, 1, 1, 1, 1, 1, 1, 1, 1, 1, 1, 1, 1, 1, 1, 1, 1, 1, 1, 1, 1, 1, 1, 1, 1, 1, 1, 1, 1, 1, 1, 1, 1, 1, 1, 1, 1, 1, 1, 1, 1, 1, 1, 1, 1, 1, 1, 1, 1, 1, 1, 1, 1, 1, 1, 1, 1, 1, 1, 1, 1, 1, 1, 1, 1, 1, 1, 1, 1, 1, 1])
_uv = me_cube.uv_layers.new(name='UVMap')
_uv.uv.foreach_set('vector', [0.8438, 0.7344, 0.875, 0.7344, 0.875, 0.75, 0.8438, 0.75, 0.375, 0.9688, 0.625, 0.9688, 0.625, 1.0, 0.375, 1.0, 0.375, 0.2344, 0.625, 0.2344, 0.625, 0.25, 0.375, 0.25, 0.3438, 0.7344, 0.375, 0.7344, 0.375, 0.75, 0.3438, 0.75, 0.375, 0.7344, 0.625, 0.7344, 0.625, 0.75, 0.375, 0.75, 0.375, 0.4688, 0.625, 0.4688, 0.625, 0.5, 0.375, 0.5, 0.375, 0.6094, 0.625, 0.6094, 0.625, 0.625, 0.375, 0.625, 0.3438, 0.6094, 0.375, 0.6094, 0.375, 0.625, 0.3438, 0.625, 0.375, 0.1094, 0.625, 0.1094, 0.625, 0.125, 0.375, 0.125, 0.8438, 0.6094, 0.875, 0.6094, 0.875, 0.625, 0.8438, 0.625, 0.375, 0.04688, 0.625, 0.04688, 0.625, 0.0625, 0.375, 0.0625, 0.375, 0.6719, 0.625, 0.6719, 0.625, 0.6875, 0.375, 0.6875, 0.3438, 0.6719, 0.375, 0.6719, 0.375, 0.6875, 0.3438, 0.6875, 0.8438, 0.6719, 0.875, 0.6719, 0.875, 0.6875, 0.8438, 0.6875, 0.375, 0.01562, 0.625, 0.01562, 0.625, 0.03125, 0.375, 0.03125, 0.375, 0.7031, 0.625, 0.7031, 0.625, 0.7188, 0.375, 0.7188, 0.3438, 0.7031, 0.375, 0.7031, 0.375, 0.7188, 0.3438, 0.7188, 0.8438, 0.7031, 0.875, 0.7031, 0.875, 0.7188, 0.8438, 0.7188, 0.8438, 0.6406, 0.875, 0.6406, 0.875, 0.6562, 0.8438, 0.6562, 0.3438, 0.6406, 0.375, 0.6406, 0.375, 0.6562, 0.3438, 0.6562, 0.375, 0.6406, 0.625, 0.6406, 0.625, 0.6562, 0.375, 0.6562, 0.375, 0.07812, 0.625, 0.07812, 0.625, 0.09375, 0.375, 0.09375, 0.375, 0.0, 0.625, 0.0, 0.625, 0.01562, 0.375, 0.01562, 0.375, 0.7188, 0.625, 0.7188, 0.625, 0.7344, 0.375, 0.7344, 0.3438, 0.7188, 0.375, 0.7188, 0.375, 0.7344, 0.3438, 0.7344, 0.8438, 0.7188, 0.875, 0.7188, 0.875, 0.7344, 0.8438, 0.7344, 0.8438, 0.6875, 0.875, 0.6875, 0.875, 0.7031, 0.8438, 0.7031, 0.3438, 0.6875, 0.375, 0.6875, 0.375, 0.7031, 0.3438, 0.7031, 0.375, 0.6875, 0.625, 0.6875, 0.625, 0.7031, 0.375, 0.7031, 0.375, 0.03125, 0.625, 0.03125, 0.625, 0.04688, 0.375, 0.04688, 0.375, 0.0625, 0.625, 0.0625, 0.625, 0.07812, 0.375, 0.07812, 0.8438, 0.6562, 0.875, 0.6562, 0.875, 0.6719, 0.8438, 0.6719, 0.3438, 0.6562, 0.375, 0.6562, 0.375, 0.6719, 0.3438, 0.6719, 0.375, 0.6562, 0.625, 0.6562, 0.625, 0.6719, 0.375, 0.6719, 0.375, 0.625, 0.625, 0.625, 0.625, 0.6406, 0.375, 0.6406, 0.3438, 0.625, 0.375, 0.625, 0.375, 0.6406, 0.3438, 0.6406, 0.8438, 0.625, 0.875, 0.625, 0.875, 0.6406, 0.8438, 0.6406, 0.375, 0.09375, 0.625, 0.09375, 0.625, 0.1094, 0.375, 0.1094, 0.8438, 0.5469, 0.875, 0.5469, 0.875, 0.5625, 0.8438, 0.5625, 0.3438, 0.5469, 0.375, 0.5469, 0.375, 0.5625, 0.3438, 0.5625, 0.375, 0.5469, 0.625, 0.5469, 0.625, 0.5625, 0.375, 0.5625, 0.375, 0.1719, 0.625, 0.1719, 0.625, 0.1875, 0.375, 0.1875, 0.375, 0.1406, 0.625, 0.1406, 0.625, 0.1562, 0.375, 0.1562, 0.8438, 0.5781, 0.875, 0.5781, 0.875, 0.5938, 0.8438, 0.5938, 0.3438, 0.5781, 0.375, 0.5781, 0.375, 0.5938, 0.3438, 0.5938, 0.375, 0.5781, 0.625, 0.5781, 0.625, 0.5938, 0.375, 0.5938, 0.375, 0.125, 0.625, 0.125, 0.625, 0.1406, 0.375, 0.1406, 0.8438, 0.5938, 0.875, 0.5938, 0.875, 0.6094, 0.8438, 0.6094, 0.3438, 0.5938, 0.375, 0.5938, 0.375, 0.6094, 0.3438, 0.6094, 0.375, 0.5938, 0.625, 0.5938, 0.625, 0.6094, 0.375, 0.6094, 0.375, 0.5625, 0.625, 0.5625, 0.625, 0.5781, 0.375, 0.5781, 0.3438, 0.5625, 0.375, 0.5625, 0.375, 0.5781, 0.3438, 0.5781, 0.8438, 0.5625, 0.875, 0.5625, 0.875, 0.5781, 0.8438, 0.5781, 0.375, 0.1562, 0.625, 0.1562, 0.625, 0.1719, 0.375, 0.1719, 0.375, 0.5156, 0.625, 0.5156, 0.625, 0.5312, 0.375, 0.5312, 0.3438, 0.5156, 0.375, 0.5156, 0.375, 0.5312, 0.3438, 0.5312, 0.8438, 0.5156, 0.875, 0.5156, 0.875, 0.5312, 0.8438, 0.5312, 0.375, 0.2031, 0.625, 0.2031, 0.625, 0.2188, 0.375, 0.2188, 0.375, 0.1875, 0.625, 0.1875, 0.625, 0.2031, 0.375, 0.2031, 0.375, 0.5312, 0.625, 0.5312, 0.625, 0.5469, 0.375, 0.5469, 0.3438, 0.5312, 0.375, 0.5312, 0.375, 0.5469, 0.3438, 0.5469, 0.8438, 0.5312, 0.875, 0.5312, 0.875, 0.5469, 0.8438, 0.5469, 0.8438, 0.5, 0.875, 0.5, 0.875, 0.5156, 0.8438, 0.5156, 0.3438, 0.5, 0.375, 0.5, 0.375, 0.5156, 0.3438, 0.5156, 0.375, 0.5, 0.625, 0.5, 0.625, 0.5156, 0.375, 0.5156, 0.375, 0.2188, 0.625, 0.2188, 0.625, 0.2344, 0.375, 0.2344, 0.2188, 0.5, 0.25, 0.5, 0.25, 0.5156, 0.2188, 0.5156, 0.7188, 0.5, 0.75, 0.5, 0.75, 0.5156, 0.7188, 0.5156, 0.7188, 0.5312, 0.75, 0.5312, 0.75, 0.5469, 0.7188, 0.5469, 0.2188, 0.5312, 0.25, 0.5312, 0.25, 0.5469, 0.2188, 0.5469, 0.7188, 0.5156, 0.75, 0.5156, 0.75, 0.5312, 0.7188, 0.5312, 0.2188, 0.5156, 0.25, 0.5156, 0.25, 0.5312, 0.2188, 0.5312, 0.7188, 0.5625, 0.75, 0.5625, 0.75, 0.5781, 0.7188, 0.5781, 0.2188, 0.5625, 0.25, 0.5625, 0.25, 0.5781, 0.2188, 0.5781, 0.2188, 0.5938, 0.25, 0.5938, 0.25, 0.6094, 0.2188, 0.6094, 0.7188, 0.5938, 0.75, 0.5938, 0.75, 0.6094, 0.7188, 0.6094, 0.2188, 0.5781, 0.25, 0.5781, 0.25, 0.5938, 0.2188, 0.5938, 0.7188, 0.5781, 0.75, 0.5781, 0.75, 0.5938, 0.7188, 0.5938, 0.2188, 0.5469, 0.25, 0.5469, 0.25, 0.5625, 0.2188, 0.5625, 0.7188, 0.5469, 0.75, 0.5469, 0.75, 0.5625, 0.7188, 0.5625, 0.7188, 0.625, 0.75, 0.625, 0.75, 0.6406, 0.7188, 0.6406, 0.2188, 0.625, 0.25, 0.625, 0.25, 0.6406, 0.2188, 0.6406, 0.2188, 0.6562, 0.25, 0.6562, 0.25, 0.6719, 0.2188, 0.6719, 0.7188, 0.6562, 0.75, 0.6562, 0.75, 0.6719, 0.7188, 0.6719, 0.2188, 0.6875, 0.25, 0.6875, 0.25, 0.7031, 0.2188, 0.7031, 0.7188, 0.6875, 0.75, 0.6875, 0.75, 0.7031, 0.7188, 0.7031, 0.7188, 0.7188, 0.75, 0.7188, 0.75, 0.7344, 0.7188, 0.7344, 0.2188, 0.7188, 0.25, 0.7188, 0.25, 0.7344, 0.2188, 0.7344, 0.2188, 0.6406, 0.25, 0.6406, 0.25, 0.6562, 0.2188, 0.6562, 0.7188, 0.6406, 0.75, 0.6406, 0.75, 0.6562, 0.7188, 0.6562, 0.7188, 0.7031, 0.75, 0.7031, 0.75, 0.7188, 0.7188, 0.7188, 0.2188, 0.7031, 0.25, 0.7031, 0.25, 0.7188, 0.2188, 0.7188, 0.7188, 0.6719, 0.75, 0.6719, 0.75, 0.6875, 0.7188, 0.6875, 0.2188, 0.6719, 0.25, 0.6719, 0.25, 0.6875, 0.2188, 0.6875, 0.7188, 0.6094, 0.75, 0.6094, 0.75, 0.625, 0.7188, 0.625, 0.2188, 0.6094, 0.25, 0.6094, 0.25, 0.625, 0.2188, 0.625, 0.375, 0.3438, 0.625, 0.3438, 0.625, 0.375, 0.375, 0.375, 0.2188, 0.7344, 0.25, 0.7344, 0.25, 0.75, 0.2188, 0.75, 0.375, 0.8438, 0.625, 0.8438, 0.625, 0.875, 0.375, 0.875, 0.7188, 0.7344, 0.75, 0.7344, 0.75, 0.75, 0.7188, 0.75, 0.1562, 0.7344, 0.1875, 0.7344, 0.1875, 0.75, 0.1562, 0.75, 0.375, 0.2812, 0.625, 0.2812, 0.625, 0.3125, 0.375, 0.3125, 0.1562, 0.6094, 0.1875, 0.6094, 0.1875, 0.625, 0.1562, 0.625, 0.1562, 0.6719, 0.1875, 0.6719, 0.1875, 0.6875, 0.1562, 0.6875, 0.1562, 0.7031, 0.1875, 0.7031, 0.1875, 0.7188, 0.1562, 0.7188, 0.1562, 0.6406, 0.1875, 0.6406, 0.1875, 0.6562, 0.1562, 0.6562, 0.1562, 0.7188, 0.1875, 0.7188, 0.1875, 0.7344, 0.1562, 0.7344, 0.1562, 0.6875, 0.1875, 0.6875, 0.1875, 0.7031, 0.1562, 0.7031, 0.1562, 0.6562, 0.1875, 0.6562, 0.1875, 0.6719, 0.1562, 0.6719, 0.1562, 0.625, 0.1875, 0.625, 0.1875, 0.6406, 0.1562, 0.6406, 0.1562, 0.5469, 0.1875, 0.5469, 0.1875, 0.5625, 0.1562, 0.5625, 0.1562, 0.5781, 0.1875, 0.5781, 0.1875, 0.5938, 0.1562, 0.5938, 0.1562, 0.5938, 0.1875, 0.5938, 0.1875, 0.6094, 0.1562, 0.6094, 0.1562, 0.5625, 0.1875, 0.5625, 0.1875, 0.5781, 0.1562, 0.5781, 0.1562, 0.5156, 0.1875, 0.5156, 0.1875, 0.5312, 0.1562, 0.5312, 0.1562, 0.5312, 0.1875, 0.5312, 0.1875, 0.5469, 0.1562, 0.5469, 0.1562, 0.5, 0.1875, 0.5, 0.1875, 0.5156, 0.1562, 0.5156, 0.7812, 0.5, 0.8125, 0.5, 0.8125, 0.5156, 0.7812, 0.5156, 0.7812, 0.5312, 0.8125, 0.5312, 0.8125, 0.5469, 0.7812, 0.5469, 0.7812, 0.5156, 0.8125, 0.5156, 0.8125, 0.5312, 0.7812, 0.5312, 0.7812, 0.5625, 0.8125, 0.5625, 0.8125, 0.5781, 0.7812, 0.5781, 0.7812, 0.5938, 0.8125, 0.5938, 0.8125, 0.6094, 0.7812, 0.6094, 0.7812, 0.5781, 0.8125, 0.5781, 0.8125, 0.5938, 0.7812, 0.5938, 0.7812, 0.5469, 0.8125, 0.5469, 0.8125, 0.5625, 0.7812, 0.5625, 0.7812, 0.625, 0.8125, 0.625, 0.8125, 0.6406, 0.7812, 0.6406, 0.7812, 0.6562, 0.8125, 0.6562, 0.8125, 0.6719, 0.7812, 0.6719, 0.7812, 0.6875, 0.8125, 0.6875, 0.8125, 0.7031, 0.7812, 0.7031, 0.7812, 0.7188, 0.8125, 0.7188, 0.8125, 0.7344, 0.7812, 0.7344, 0.7812, 0.6406, 0.8125, 0.6406, 0.8125, 0.6562, 0.7812, 0.6562, 0.7812, 0.7031, 0.8125, 0.7031, 0.8125, 0.7188, 0.7812, 0.7188, 0.7812, 0.6719, 0.8125, 0.6719, 0.8125, 0.6875, 0.7812, 0.6875, 0.7812, 0.6094, 0.8125, 0.6094, 0.8125, 0.625, 0.7812, 0.625, 0.375, 0.9062, 0.625, 0.9062, 0.625, 0.9375, 0.375, 0.9375, 0.7812, 0.7344, 0.8125, 0.7344, 0.8125, 0.75, 0.7812, 0.75, 0.125, 0.5, 0.1562, 0.5, 0.1562, 0.5156, 0.125, 0.5156, 0.125, 0.5312, 0.1562, 0.5312, 0.1562, 0.5469, 0.125, 0.5469, 0.125, 0.5156, 0.1562, 0.5156, 0.1562, 0.5312, 0.125, 0.5312, 0.125, 0.5625, 0.1562, 0.5625, 0.1562, 0.5781, 0.125, 0.5781, 0.125, 0.5938, 0.1562, 0.5938, 0.1562, 0.6094, 0.125, 0.6094, 0.125, 0.5781, 0.1562, 0.5781, 0.1562, 0.5938, 0.125, 0.5938, 0.125, 0.5469, 0.1562, 0.5469, 0.1562, 0.5625, 0.125, 0.5625, 0.125, 0.625, 0.1562, 0.625, 0.1562, 0.6406, 0.125, 0.6406, 0.125, 0.6562, 0.1562, 0.6562, 0.1562, 0.6719, 0.125, 0.6719, 0.125, 0.6875, 0.1562, 0.6875, 0.1562, 0.7031, 0.125, 0.7031, 0.125, 0.7188, 0.1562, 0.7188, 0.1562, 0.7344, 0.125, 0.7344, 0.125, 0.6406, 0.1562, 0.6406, 0.1562, 0.6562, 0.125, 0.6562, 0.125, 0.7031, 0.1562, 0.7031, 0.1562, 0.7188, 0.125, 0.7188, 0.125, 0.6719, 0.1562, 0.6719, 0.1562, 0.6875, 0.125, 0.6875, 0.125, 0.6094, 0.1562, 0.6094, 0.1562, 0.625, 0.125, 0.625, 0.375, 0.25, 0.625, 0.25, 0.625, 0.2812, 0.375, 0.2812, 0.125, 0.7344, 0.1562, 0.7344, 0.1562, 0.75, 0.125, 0.75, 0.8125, 0.5, 0.8438, 0.5, 0.8438, 0.5156, 0.8125, 0.5156, 0.8125, 0.5312, 0.8438, 0.5312, 0.8438, 0.5469, 0.8125, 0.5469, 0.8125, 0.5156, 0.8438, 0.5156, 0.8438, 0.5312, 0.8125, 0.5312, 0.8125, 0.5625, 0.8438, 0.5625, 0.8438, 0.5781, 0.8125, 0.5781, 0.8125, 0.5938, 0.8438, 0.5938, 0.8438, 0.6094, 0.8125, 0.6094, 0.8125, 0.5781, 0.8438, 0.5781, 0.8438, 0.5938, 0.8125, 0.5938, 0.8125, 0.5469, 0.8438, 0.5469, 0.8438, 0.5625, 0.8125, 0.5625, 0.8125, 0.625, 0.8438, 0.625, 0.8438, 0.6406, 0.8125, 0.6406, 0.8125, 0.6562, 0.8438, 0.6562, 0.8438, 0.6719, 0.8125, 0.6719, 0.8125, 0.6875, 0.8438, 0.6875, 0.8438, 0.7031, 0.8125, 0.7031, 0.8125, 0.7188, 0.8438, 0.7188, 0.8438, 0.7344, 0.8125, 0.7344, 0.8125, 0.6406, 0.8438, 0.6406, 0.8438, 0.6562, 0.8125, 0.6562, 0.8125, 0.7031, 0.8438, 0.7031, 0.8438, 0.7188, 0.8125, 0.7188, 0.8125, 0.6719, 0.8438, 0.6719, 0.8438, 0.6875, 0.8125, 0.6875, 0.8125, 0.6094, 0.8438, 0.6094, 0.8438, 0.625, 0.8125, 0.625, 0.375, 0.9375, 0.625, 0.9375, 0.625, 0.9688, 0.375, 0.9688, 0.8125, 0.7344, 0.8438, 0.7344, 0.8438, 0.75, 0.8125, 0.75, 0.75, 0.7344, 0.7812, 0.7344, 0.7812, 0.75, 0.75, 0.75, 0.375, 0.875, 0.625, 0.875, 0.625, 0.9062, 0.375, 0.9062, 0.75, 0.6094, 0.7812, 0.6094, 0.7812, 0.625, 0.75, 0.625, 0.75, 0.6719, 0.7812, 0.6719, 0.7812, 0.6875, 0.75, 0.6875, 0.75, 0.7031, 0.7812, 0.7031, 0.7812, 0.7188, 0.75, 0.7188, 0.75, 0.6406, 0.7812, 0.6406, 0.7812, 0.6562, 0.75, 0.6562, 0.75, 0.7188, 0.7812, 0.7188, 0.7812, 0.7344, 0.75, 0.7344, 0.75, 0.6875, 0.7812, 0.6875, 0.7812, 0.7031, 0.75, 0.7031, 0.75, 0.6562, 0.7812, 0.6562, 0.7812, 0.6719, 0.75, 0.6719, 0.75, 0.625, 0.7812, 0.625, 0.7812, 0.6406, 0.75, 0.6406, 0.75, 0.5469, 0.7812, 0.5469, 0.7812, 0.5625, 0.75, 0.5625, 0.75, 0.5781, 0.7812, 0.5781, 0.7812, 0.5938, 0.75, 0.5938, 0.75, 0.5938, 0.7812, 0.5938, 0.7812, 0.6094, 0.75, 0.6094, 0.75, 0.5625, 0.7812, 0.5625, 0.7812, 0.5781, 0.75, 0.5781, 0.75, 0.5156, 0.7812, 0.5156, 0.7812, 0.5312, 0.75, 0.5312, 0.75, 0.5312, 0.7812, 0.5312, 0.7812, 0.5469, 0.75, 0.5469, 0.75, 0.5, 0.7812, 0.5, 0.7812, 0.5156, 0.75, 0.5156, 0.1875, 0.7344, 0.2188, 0.7344, 0.2188, 0.75, 0.1875, 0.75, 0.375, 0.3125, 0.625, 0.3125, 0.625, 0.3438, 0.375, 0.3438, 0.1875, 0.6094, 0.2188, 0.6094, 0.2188, 0.625, 0.1875, 0.625, 0.1875, 0.6719, 0.2188, 0.6719, 0.2188, 0.6875, 0.1875, 0.6875, 0.1875, 0.7031, 0.2188, 0.7031, 0.2188, 0.7188, 0.1875, 0.7188, 0.1875, 0.6406, 0.2188, 0.6406, 0.2188, 0.6562, 0.1875, 0.6562, 0.1875, 0.7188, 0.2188, 0.7188, 0.2188, 0.7344, 0.1875, 0.7344, 0.1875, 0.6875, 0.2188, 0.6875, 0.2188, 0.7031, 0.1875, 0.7031, 0.1875, 0.6562, 0.2188, 0.6562, 0.2188, 0.6719, 0.1875, 0.6719, 0.1875, 0.625, 0.2188, 0.625, 0.2188, 0.6406, 0.1875, 0.6406, 0.1875, 0.5469, 0.2188, 0.5469, 0.2188, 0.5625, 0.1875, 0.5625, 0.1875, 0.5781, 0.2188, 0.5781, 0.2188, 0.5938, 0.1875, 0.5938, 0.1875, 0.5938, 0.2188, 0.5938, 0.2188, 0.6094, 0.1875, 0.6094, 0.1875, 0.5625, 0.2188, 0.5625, 0.2188, 0.5781, 0.1875, 0.5781, 0.1875, 0.5156, 0.2188, 0.5156, 0.2188, 0.5312, 0.1875, 0.5312, 0.1875, 0.5312, 0.2188, 0.5312, 0.2188, 0.5469, 0.1875, 0.5469, 0.1875, 0.5, 0.2188, 0.5, 0.2188, 0.5156, 0.1875, 0.5156, 0.6562, 0.7344, 0.6875, 0.7344, 0.6875, 0.75, 0.6562, 0.75, 0.375, 0.7812, 0.625, 0.7812, 0.625, 0.8125, 0.375, 0.8125, 0.6562, 0.6094, 0.6875, 0.6094, 0.6875, 0.625, 0.6562, 0.625, 0.6562, 0.6719, 0.6875, 0.6719, 0.6875, 0.6875, 0.6562, 0.6875, 0.6562, 0.7031, 0.6875, 0.7031, 0.6875, 0.7188, 0.6562, 0.7188, 0.6562, 0.6406, 0.6875, 0.6406, 0.6875, 0.6562, 0.6562, 0.6562, 0.6562, 0.7188, 0.6875, 0.7188, 0.6875, 0.7344, 0.6562, 0.7344, 0.6562, 0.6875, 0.6875, 0.6875, 0.6875, 0.7031, 0.6562, 0.7031, 0.6562, 0.6562, 0.6875, 0.6562, 0.6875, 0.6719, 0.6562, 0.6719, 0.6562, 0.625, 0.6875, 0.625, 0.6875, 0.6406, 0.6562, 0.6406, 0.6562, 0.5469, 0.6875, 0.5469, 0.6875, 0.5625, 0.6562, 0.5625, 0.6562, 0.5781, 0.6875, 0.5781, 0.6875, 0.5938, 0.6562, 0.5938, 0.6562, 0.5938, 0.6875, 0.5938, 0.6875, 0.6094, 0.6562, 0.6094, 0.6562, 0.5625, 0.6875, 0.5625, 0.6875, 0.5781, 0.6562, 0.5781, 0.6562, 0.5156, 0.6875, 0.5156, 0.6875, 0.5312, 0.6562, 0.5312, 0.6562, 0.5312, 0.6875, 0.5312, 0.6875, 0.5469, 0.6562, 0.5469, 0.6562, 0.5, 0.6875, 0.5, 0.6875, 0.5156, 0.6562, 0.5156, 0.2812, 0.5, 0.3125, 0.5, 0.3125, 0.5156, 0.2812, 0.5156, 0.2812, 0.5312, 0.3125, 0.5312, 0.3125, 0.5469, 0.2812, 0.5469, 0.2812, 0.5156, 0.3125, 0.5156, 0.3125, 0.5312, 0.2812, 0.5312, 0.2812, 0.5625, 0.3125, 0.5625, 0.3125, 0.5781, 0.2812, 0.5781, 0.2812, 0.5938, 0.3125, 0.5938, 0.3125, 0.6094, 0.2812, 0.6094, 0.2812, 0.5781, 0.3125, 0.5781, 0.3125, 0.5938, 0.2812, 0.5938, 0.2812, 0.5469, 0.3125, 0.5469, 0.3125, 0.5625, 0.2812, 0.5625, 0.2812, 0.625, 0.3125, 0.625, 0.3125, 0.6406, 0.2812, 0.6406, 0.2812, 0.6562, 0.3125, 0.6562, 0.3125, 0.6719, 0.2812, 0.6719, 0.2812, 0.6875, 0.3125, 0.6875, 0.3125, 0.7031, 0.2812, 0.7031, 0.2812, 0.7188, 0.3125, 0.7188, 0.3125, 0.7344, 0.2812, 0.7344, 0.2812, 0.6406, 0.3125, 0.6406, 0.3125, 0.6562, 0.2812, 0.6562, 0.2812, 0.7031, 0.3125, 0.7031, 0.3125, 0.7188, 0.2812, 0.7188, 0.2812, 0.6719, 0.3125, 0.6719, 0.3125, 0.6875, 0.2812, 0.6875, 0.2812, 0.6094, 0.3125, 0.6094, 0.3125, 0.625, 0.2812, 0.625, 0.375, 0.4062, 0.625, 0.4062, 0.625, 0.4375, 0.375, 0.4375, 0.2812, 0.7344, 0.3125, 0.7344, 0.3125, 0.75, 0.2812, 0.75, 0.25, 0.7344, 0.2812, 0.7344, 0.2812, 0.75, 0.25, 0.75, 0.375, 0.375, 0.625, 0.375, 0.625, 0.4062, 0.375, 0.4062, 0.25, 0.6094, 0.2812, 0.6094, 0.2812, 0.625, 0.25, 0.625, 0.25, 0.6719, 0.2812, 0.6719, 0.2812, 0.6875, 0.25, 0.6875, 0.25, 0.7031, 0.2812, 0.7031, 0.2812, 0.7188, 0.25, 0.7188, 0.25, 0.6406, 0.2812, 0.6406, 0.2812, 0.6562, 0.25, 0.6562, 0.25, 0.7188, 0.2812, 0.7188, 0.2812, 0.7344, 0.25, 0.7344, 0.25, 0.6875, 0.2812, 0.6875, 0.2812, 0.7031, 0.25, 0.7031, 0.25, 0.6562, 0.2812, 0.6562, 0.2812, 0.6719, 0.25, 0.6719, 0.25, 0.625, 0.2812, 0.625, 0.2812, 0.6406, 0.25, 0.6406, 0.25, 0.5469, 0.2812, 0.5469, 0.2812, 0.5625, 0.25, 0.5625, 0.25, 0.5781, 0.2812, 0.5781, 0.2812, 0.5938, 0.25, 0.5938, 0.25, 0.5938, 0.2812, 0.5938, 0.2812, 0.6094, 0.25, 0.6094, 0.25, 0.5625, 0.2812, 0.5625, 0.2812, 0.5781, 0.25, 0.5781, 0.25, 0.5156, 0.2812, 0.5156, 0.2812, 0.5312, 0.25, 0.5312, 0.25, 0.5312, 0.2812, 0.5312, 0.2812, 0.5469, 0.25, 0.5469, 0.25, 0.5, 0.2812, 0.5, 0.2812, 0.5156, 0.25, 0.5156, 0.6875, 0.7344, 0.7188, 0.7344, 0.7188, 0.75, 0.6875, 0.75, 0.375, 0.8125, 0.625, 0.8125, 0.625, 0.8438, 0.375, 0.8438, 0.6875, 0.6094, 0.7188, 0.6094, 0.7188, 0.625, 0.6875, 0.625, 0.6875, 0.6719, 0.7188, 0.6719, 0.7188, 0.6875, 0.6875, 0.6875, 0.6875, 0.7031, 0.7188, 0.7031, 0.7188, 0.7188, 0.6875, 0.7188, 0.6875, 0.6406, 0.7188, 0.6406, 0.7188, 0.6562, 0.6875, 0.6562, 0.6875, 0.7188, 0.7188, 0.7188, 0.7188, 0.7344, 0.6875, 0.7344, 0.6875, 0.6875, 0.7188, 0.6875, 0.7188, 0.7031, 0.6875, 0.7031, 0.6875, 0.6562, 0.7188, 0.6562, 0.7188, 0.6719, 0.6875, 0.6719, 0.6875, 0.625, 0.7188, 0.625, 0.7188, 0.6406, 0.6875, 0.6406, 0.6875, 0.5469, 0.7188, 0.5469, 0.7188, 0.5625, 0.6875, 0.5625, 0.6875, 0.5781, 0.7188, 0.5781, 0.7188, 0.5938, 0.6875, 0.5938, 0.6875, 0.5938, 0.7188, 0.5938, 0.7188, 0.6094, 0.6875, 0.6094, 0.6875, 0.5625, 0.7188, 0.5625, 0.7188, 0.5781, 0.6875, 0.5781, 0.6875, 0.5156, 0.7188, 0.5156, 0.7188, 0.5312, 0.6875, 0.5312, 0.6875, 0.5312, 0.7188, 0.5312, 0.7188, 0.5469, 0.6875, 0.5469, 0.6875, 0.5, 0.7188, 0.5, 0.7188, 0.5156, 0.6875, 0.5156, 0.625, 0.5, 0.6562, 0.5, 0.6562, 0.5156, 0.625, 0.5156, 0.625, 0.5312, 0.6562, 0.5312, 0.6562, 0.5469, 0.625, 0.5469, 0.625, 0.5156, 0.6562, 0.5156, 0.6562, 0.5312, 0.625, 0.5312, 0.625, 0.5625, 0.6562, 0.5625, 0.6562, 0.5781, 0.625, 0.5781, 0.625, 0.5938, 0.6562, 0.5938, 0.6562, 0.6094, 0.625, 0.6094, 0.625, 0.5781, 0.6562, 0.5781, 0.6562, 0.5938, 0.625, 0.5938, 0.625, 0.5469, 0.6562, 0.5469, 0.6562, 0.5625, 0.625, 0.5625, 0.625, 0.625, 0.6562, 0.625, 0.6562, 0.6406, 0.625, 0.6406, 0.625, 0.6562, 0.6562, 0.6562, 0.6562, 0.6719, 0.625, 0.6719, 0.625, 0.6875, 0.6562, 0.6875, 0.6562, 0.7031, 0.625, 0.7031, 0.625, 0.7188, 0.6562, 0.7188, 0.6562, 0.7344, 0.625, 0.7344, 0.625, 0.6406, 0.6562, 0.6406, 0.6562, 0.6562, 0.625, 0.6562, 0.625, 0.7031, 0.6562, 0.7031, 0.6562, 0.7188, 0.625, 0.7188, 0.625, 0.6719, 0.6562, 0.6719, 0.6562, 0.6875, 0.625, 0.6875, 0.625, 0.6094, 0.6562, 0.6094, 0.6562, 0.625, 0.625, 0.625, 0.375, 0.75, 0.625, 0.75, 0.625, 0.7812, 0.375, 0.7812, 0.625, 0.7344, 0.6562, 0.7344, 0.6562, 0.75, 0.625, 0.75, 0.3125, 0.5, 0.3438, 0.5, 0.3438, 0.5156, 0.3125, 0.5156, 0.3125, 0.5312, 0.3438, 0.5312, 0.3438, 0.5469, 0.3125, 0.5469, 0.3125, 0.5156, 0.3438, 0.5156, 0.3438, 0.5312, 0.3125, 0.5312, 0.3125, 0.5625, 0.3438, 0.5625, 0.3438, 0.5781, 0.3125, 0.5781, 0.3125, 0.5938, 0.3438, 0.5938, 0.3438, 0.6094, 0.3125, 0.6094, 0.3125, 0.5781, 0.3438, 0.5781, 0.3438, 0.5938, 0.3125, 0.5938, 0.3125, 0.5469, 0.3438, 0.5469, 0.3438, 0.5625, 0.3125, 0.5625, 0.3125, 0.625, 0.3438, 0.625, 0.3438, 0.6406, 0.3125, 0.6406, 0.3125, 0.6562, 0.3438, 0.6562, 0.3438, 0.6719, 0.3125, 0.6719, 0.3125, 0.6875, 0.3438, 0.6875, 0.3438, 0.7031, 0.3125, 0.7031, 0.3125, 0.7188, 0.3438, 0.7188, 0.3438, 0.7344, 0.3125, 0.7344, 0.3125, 0.6406, 0.3438, 0.6406, 0.3438, 0.6562, 0.3125, 0.6562, 0.3125, 0.7031, 0.3438, 0.7031, 0.3438, 0.7188, 0.3125, 0.7188, 0.3125, 0.6719, 0.3438, 0.6719, 0.3438, 0.6875, 0.3125, 0.6875, 0.3125, 0.6094, 0.3438, 0.6094, 0.3438, 0.625, 0.3125, 0.625, 0.375, 0.4375, 0.625, 0.4375, 0.625, 0.4688, 0.375, 0.4688, 0.3125, 0.7344, 0.3438, 0.7344, 0.3438, 0.75, 0.3125, 0.75, 1.0, 1.0, 1.0, 1.0, 1.0, 1.0, 1.0, 1.0, 1.0, 1.0, 1.0, 0.0, 1.0, 0.0, 1.0, 1.0, 1.0, 0.0, 1.0, 0.0, 1.0, 0.0, 1.0, 0.0, 1.0, 0.0, 1.0, 1.0, 1.0, 1.0, 1.0, 0.0, 1.0, 1.0, 1.0, 0.0, 1.0, 0.0, 1.0, 1.0, 1.0, 0.0, 1.0, 0.0, 1.0, 0.0, 1.0, 0.0, 1.0, 1.0, 1.0, 1.0, 1.0, 1.0, 1.0, 1.0, 1.0, 0.0, 1.0, 1.0, 1.0, 1.0, 1.0, 0.0, 0.25, 1.0, 0.125, 1.0, 0.125, 1.0, 0.25, 1.0, 0.0, 0.0, 0.0, 1.0, 0.125, 1.0, 0.125, 0.0, 0.0, 0.0, 0.125, 0.0, 0.125, 1.0, 0.0, 1.0, 0.0, 0.0, 0.125, 0.0, 0.125, 0.0, 0.0, 0.0, 0.25, 0.0, 0.375, 0.0, 0.375, 0.0, 0.25, 0.0, 0.25, 0.0, 0.375, 0.0, 0.375, 1.0, 0.25, 1.0, 0.25, 0.0, 0.25, 1.0, 0.375, 1.0, 0.375, 0.0, 0.5, 1.0, 0.375, 1.0, 0.375, 1.0, 0.5, 1.0, 0.75, 1.0, 0.625, 1.0, 0.625, 1.0, 0.75, 1.0, 0.5, 0.0, 0.625, 0.0, 0.625, 0.0, 0.5, 0.0, 0.5, 0.0, 0.625, 0.0, 0.625, 1.0, 0.5, 1.0, 0.5, 0.0, 0.5, 1.0, 0.625, 1.0, 0.625, 0.0, 0.75, 0.0, 0.75, 1.0, 0.875, 1.0, 0.875, 0.0, 0.75, 0.0, 0.875, 0.0, 0.875, 1.0, 0.75, 1.0, 0.75, 0.0, 0.875, 0.0, 0.875, 0.0, 0.75, 0.0, 1.0, 1.0, 0.875, 1.0, 0.875, 1.0, 1.0, 1.0, 0.625, 0.0, 0.625, 1.0, 0.75, 1.0, 0.75, 0.0, 0.625, 0.0, 0.75, 0.0, 0.75, 1.0, 0.625, 1.0, 0.625, 0.0, 0.75, 0.0, 0.75, 0.0, 0.625, 0.0, 0.875, 1.0, 0.75, 1.0, 0.75, 1.0, 0.875, 1.0, 0.375, 1.0, 0.25, 1.0, 0.25, 1.0, 0.375, 1.0, 0.125, 0.0, 0.25, 0.0, 0.25, 0.0, 0.125, 0.0, 0.125, 0.0, 0.25, 0.0, 0.25, 1.0, 0.125, 1.0, 0.125, 0.0, 0.125, 1.0, 0.25, 1.0, 0.25, 0.0, 0.375, 0.0, 0.375, 1.0, 0.5, 1.0, 0.5, 0.0, 0.375, 0.0, 0.5, 0.0, 0.5, 1.0, 0.375, 1.0, 0.625, 1.0, 0.5, 1.0, 0.5, 1.0, 0.625, 1.0, 0.375, 0.0, 0.5, 0.0, 0.5, 0.0, 0.375, 0.0, 0.0, 1.0, 0.0, 0.0, 0.0, 0.0, 0.0, 1.0, 1.0, 0.0, 1.0, 1.0, 1.0, 1.0, 1.0, 0.0, 0.875, 0.0, 1.0, 0.0, 1.0, 0.0, 0.875, 0.0, 0.125, 1.0, 0.0, 1.0, 0.0, 1.0, 0.125, 1.0, 0.875, 0.0, 1.0, 0.0, 1.0, 1.0, 0.875, 1.0, 0.875, 0.0, 0.875, 1.0, 1.0, 1.0, 1.0, 0.0, 0.875, 0.0, 0.875, 1.0, 1.0, 1.0, 1.0, 0.0, 0.875, 0.0, 1.0, 0.0, 1.0, 1.0, 0.875, 1.0, 0.125, 1.0, 0.0, 1.0, 0.0, 1.0, 0.125, 1.0, 0.875, 0.0, 1.0, 0.0, 1.0, 0.0, 0.875, 0.0, 1.0, 0.0, 1.0, 1.0, 1.0, 1.0, 1.0, 0.0, 0.0, 1.0, 0.0, 0.0, 0.0, 0.0, 0.0, 1.0, 0.375, 0.0, 0.5, 0.0, 0.5, 0.0, 0.375, 0.0, 0.625, 1.0, 0.5, 1.0, 0.5, 1.0, 0.625, 1.0, 0.375, 0.0, 0.5, 0.0, 0.5, 1.0, 0.375, 1.0, 0.375, 0.0, 0.375, 1.0, 0.5, 1.0, 0.5, 0.0, 0.125, 0.0, 0.125, 1.0, 0.25, 1.0, 0.25, 0.0, 0.125, 0.0, 0.25, 0.0, 0.25, 1.0, 0.125, 1.0, 0.125, 0.0, 0.25, 0.0, 0.25, 0.0, 0.125, 0.0, 0.375, 1.0, 0.25, 1.0, 0.25, 1.0, 0.375, 1.0, 0.875, 1.0, 0.75, 1.0, 0.75, 1.0, 0.875, 1.0, 0.625, 0.0, 0.75, 0.0, 0.75, 0.0, 0.625, 0.0, 0.625, 0.0, 0.75, 0.0, 0.75, 1.0, 0.625, 1.0, 0.625, 0.0, 0.625, 1.0, 0.75, 1.0, 0.75, 0.0, 1.0, 1.0, 0.875, 1.0, 0.875, 1.0, 1.0, 1.0, 0.75, 0.0, 0.875, 0.0, 0.875, 0.0, 0.75, 0.0, 0.75, 0.0, 0.875, 0.0, 0.875, 1.0, 0.75, 1.0, 0.75, 0.0, 0.75, 1.0, 0.875, 1.0, 0.875, 0.0, 0.5, 0.0, 0.5, 1.0, 0.625, 1.0, 0.625, 0.0, 0.5, 0.0, 0.625, 0.0, 0.625, 1.0, 0.5, 1.0, 0.5, 0.0, 0.625, 0.0, 0.625, 0.0, 0.5, 0.0, 0.75, 1.0, 0.625, 1.0, 0.625, 1.0, 0.75, 1.0, 0.5, 1.0, 0.375, 1.0, 0.375, 1.0, 0.5, 1.0, 0.25, 0.0, 0.25, 1.0, 0.375, 1.0, 0.375, 0.0, 0.25, 0.0, 0.375, 0.0, 0.375, 1.0, 0.25, 1.0, 0.25, 0.0, 0.375, 0.0, 0.375, 0.0, 0.25, 0.0, 0.0, 0.0, 0.125, 0.0, 0.125, 0.0, 0.0, 0.0, 0.0, 0.0, 0.125, 0.0, 0.125, 1.0, 0.0, 1.0, 0.0, 0.0, 0.0, 1.0, 0.125, 1.0, 0.125, 0.0, 0.25, 1.0, 0.125, 1.0, 0.125, 1.0, 0.25, 1.0, 1.0, 0.0, 1.0, 1.0, 1.0, 1.0, 1.0, 0.0, 1.0, 1.0, 1.0, 1.0, 1.0, 1.0, 1.0, 1.0, 1.0, 0.0, 1.0, 0.0, 1.0, 0.0, 1.0, 0.0, 1.0, 1.0, 1.0, 0.0, 1.0, 0.0, 1.0, 1.0, 1.0, 0.0, 1.0, 1.0, 1.0, 1.0, 1.0, 0.0, 1.0, 0.0, 1.0, 0.0, 1.0, 0.0, 1.0, 0.0, 1.0, 1.0, 1.0, 0.0, 1.0, 0.0, 1.0, 1.0, 1.0, 1.0, 1.0, 1.0, 1.0, 1.0, 1.0, 1.0, 1.0, 1.0, 1.0, 1.0, 1.0, 1.0, 1.0, 1.0, 1.0, 1.0, 1.0, 0.0, 1.0, 0.0, 1.0, 1.0, 1.0, 0.0, 1.0, 0.0, 1.0, 0.0, 1.0, 0.0, 1.0, 0.0, 1.0, 1.0, 1.0, 1.0, 1.0, 0.0, 1.0, 1.0, 1.0, 0.0, 1.0, 0.0, 1.0, 1.0, 1.0, 0.0, 1.0, 0.0, 1.0, 0.0, 1.0, 0.0, 1.0, 1.0, 1.0, 1.0, 1.0, 1.0, 1.0, 1.0, 1.0, 0.0, 1.0, 1.0, 1.0, 1.0, 1.0, 0.0, 0.25, 1.0, 0.125, 1.0, 0.125, 1.0, 0.25, 1.0, 0.0, 0.0, 0.0, 1.0, 0.125, 1.0, 0.125, 0.0, 0.0, 0.0, 0.125, 0.0, 0.125, 1.0, 0.0, 1.0, 0.0, 0.0, 0.125, 0.0, 0.125, 0.0, 0.0, 0.0, 0.25, 0.0, 0.375, 0.0, 0.375, 0.0, 0.25, 0.0, 0.25, 0.0, 0.375, 0.0, 0.375, 1.0, 0.25, 1.0, 0.25, 0.0, 0.25, 1.0, 0.375, 1.0, 0.375, 0.0, 0.5, 1.0, 0.375, 1.0, 0.375, 1.0, 0.5, 1.0, 0.75, 1.0, 0.625, 1.0, 0.625, 1.0, 0.75, 1.0, 0.5, 0.0, 0.625, 0.0, 0.625, 0.0, 0.5, 0.0, 0.5, 0.0, 0.625, 0.0, 0.625, 1.0, 0.5, 1.0, 0.5, 0.0, 0.5, 1.0, 0.625, 1.0, 0.625, 0.0, 0.75, 0.0, 0.75, 1.0, 0.875, 1.0, 0.875, 0.0, 0.75, 0.0, 0.875, 0.0, 0.875, 1.0, 0.75, 1.0, 0.75, 0.0, 0.875, 0.0, 0.875, 0.0, 0.75, 0.0, 1.0, 1.0, 0.875, 1.0, 0.875, 1.0, 1.0, 1.0, 0.625, 0.0, 0.625, 1.0, 0.75, 1.0, 0.75, 0.0, 0.625, 0.0, 0.75, 0.0, 0.75, 1.0, 0.625, 1.0, 0.625, 0.0, 0.75, 0.0, 0.75, 0.0, 0.625, 0.0, 0.875, 1.0, 0.75, 1.0, 0.75, 1.0, 0.875, 1.0, 0.375, 1.0, 0.25, 1.0, 0.25, 1.0, 0.375, 1.0, 0.125, 0.0, 0.25, 0.0, 0.25, 0.0, 0.125, 0.0, 0.125, 0.0, 0.25, 0.0, 0.25, 1.0, 0.125, 1.0, 0.125, 0.0, 0.125, 1.0, 0.25, 1.0, 0.25, 0.0, 0.375, 0.0, 0.375, 1.0, 0.5, 1.0, 0.5, 0.0, 0.375, 0.0, 0.5, 0.0, 0.5, 1.0, 0.375, 1.0, 0.625, 1.0, 0.5, 1.0, 0.5, 1.0, 0.625, 1.0, 0.375, 0.0, 0.5, 0.0, 0.5, 0.0, 0.375, 0.0, 0.0, 1.0, 0.0, 0.0, 0.0, 0.0, 0.0, 1.0, 1.0, 0.0, 1.0, 1.0, 1.0, 1.0, 1.0, 0.0, 0.875, 0.0, 1.0, 0.0, 1.0, 0.0, 0.875, 0.0, 0.125, 1.0, 0.0, 1.0, 0.0, 1.0, 0.125, 1.0, 0.875, 0.0, 1.0, 0.0, 1.0, 1.0, 0.875, 1.0, 0.875, 0.0, 0.875, 1.0, 1.0, 1.0, 1.0, 0.0, 1.0, 1.0, 1.0, 1.0, 1.0, 1.0, 1.0, 1.0, 1.0, 1.0, 1.0, 0.0, 1.0, 0.0, 1.0, 1.0, 1.0, 0.0, 1.0, 0.0, 1.0, 0.0, 1.0, 0.0, 1.0, 0.0, 1.0, 1.0, 1.0, 1.0, 1.0, 0.0, 1.0, 1.0, 1.0, 0.0, 1.0, 0.0, 1.0, 1.0, 1.0, 0.0, 1.0, 0.0, 1.0, 0.0, 1.0, 0.0, 1.0, 1.0, 1.0, 1.0, 1.0, 1.0, 1.0, 1.0, 1.0, 0.0, 1.0, 1.0, 1.0, 1.0, 1.0, 0.0, 0.25, 1.0, 0.125, 1.0, 0.125, 1.0, 0.25, 1.0, 0.0, 0.0, 0.0, 1.0, 0.125, 1.0, 0.125, 0.0, 0.0, 0.0, 0.125, 0.0, 0.125, 1.0, 0.0, 1.0, 0.0, 0.0, 0.125, 0.0, 0.125, 0.0, 0.0, 0.0, 0.25, 0.0, 0.375, 0.0, 0.375, 0.0, 0.25, 0.0, 0.25, 0.0, 0.375, 0.0, 0.375, 1.0, 0.25, 1.0, 0.25, 0.0, 0.25, 1.0, 0.375, 1.0, 0.375, 0.0, 0.5, 1.0, 0.375, 1.0, 0.375, 1.0, 0.5, 1.0, 0.75, 1.0, 0.625, 1.0, 0.625, 1.0, 0.75, 1.0, 0.5, 0.0, 0.625, 0.0, 0.625, 0.0, 0.5, 0.0, 0.5, 0.0, 0.625, 0.0, 0.625, 1.0, 0.5, 1.0, 0.5, 0.0, 0.5, 1.0, 0.625, 1.0, 0.625, 0.0, 0.75, 0.0, 0.75, 1.0, 0.875, 1.0, 0.875, 0.0, 0.75, 0.0, 0.875, 0.0, 0.875, 1.0, 0.75, 1.0, 0.75, 0.0, 0.875, 0.0, 0.875, 0.0, 0.75, 0.0, 1.0, 1.0, 0.875, 1.0, 0.875, 1.0, 1.0, 1.0, 0.625, 0.0, 0.625, 1.0, 0.75, 1.0, 0.75, 0.0, 0.625, 0.0, 0.75, 0.0, 0.75, 1.0, 0.625, 1.0, 0.625, 0.0, 0.75, 0.0, 0.75, 0.0, 0.625, 0.0, 0.875, 1.0, 0.75, 1.0, 0.75, 1.0, 0.875, 1.0, 0.375, 1.0, 0.25, 1.0, 0.25, 1.0, 0.375, 1.0, 0.125, 0.0, 0.25, 0.0, 0.25, 0.0, 0.125, 0.0, 0.125, 0.0, 0.25, 0.0, 0.25, 1.0, 0.125, 1.0, 0.125, 0.0, 0.125, 1.0, 0.25, 1.0, 0.25, 0.0, 0.375, 0.0, 0.375, 1.0, 0.5, 1.0, 0.5, 0.0, 0.375, 0.0, 0.5, 0.0, 0.5, 1.0, 0.375, 1.0, 0.625, 1.0, 0.5, 1.0, 0.5, 1.0, 0.625, 1.0, 0.375, 0.0, 0.5, 0.0, 0.5, 0.0, 0.375, 0.0, 0.0, 1.0, 0.0, 0.0, 0.0, 0.0, 0.0, 1.0, 1.0, 0.0, 1.0, 1.0, 1.0, 1.0, 1.0, 0.0, 0.875, 0.0, 1.0, 0.0, 1.0, 0.0, 0.875, 0.0, 0.125, 1.0, 0.0, 1.0, 0.0, 1.0, 0.125, 1.0, 0.875, 0.0, 1.0, 0.0, 1.0, 1.0, 0.875, 1.0, 0.875, 0.0, 0.875, 1.0, 1.0, 1.0, 1.0, 0.0, 1.0, 1.0, 1.0, 1.0, 1.0, 1.0, 1.0, 1.0, 1.0, 1.0, 1.0, 0.0, 1.0, 0.0, 1.0, 1.0, 1.0, 0.0, 1.0, 0.0, 1.0, 0.0, 1.0, 0.0, 1.0, 0.0, 1.0, 1.0, 1.0, 1.0, 1.0, 0.0, 1.0, 1.0, 1.0, 0.0, 1.0, 0.0, 1.0, 1.0, 1.0, 0.0, 1.0, 0.0, 1.0, 0.0, 1.0, 0.0, 1.0, 1.0, 1.0, 1.0, 1.0, 1.0, 1.0, 1.0, 1.0, 0.0, 1.0, 1.0, 1.0, 1.0, 1.0, 0.0, 0.25, 1.0, 0.125, 1.0, 0.125, 1.0, 0.25, 1.0, 0.0, 0.0, 0.0, 1.0, 0.125, 1.0, 0.125, 0.0, 0.0, 0.0, 0.125, 0.0, 0.125, 1.0, 0.0, 1.0, 0.0, 0.0, 0.125, 0.0, 0.125, 0.0, 0.0, 0.0, 0.25, 0.0, 0.375, 0.0, 0.375, 0.0, 0.25, 0.0, 0.25, 0.0, 0.375, 0.0, 0.375, 1.0, 0.25, 1.0, 0.25, 0.0, 0.25, 1.0, 0.375, 1.0, 0.375, 0.0, 0.5, 1.0, 0.375, 1.0, 0.375, 1.0, 0.5, 1.0, 0.75, 1.0, 0.625, 1.0, 0.625, 1.0, 0.75, 1.0, 0.5, 0.0, 0.625, 0.0, 0.625, 0.0, 0.5, 0.0, 0.5, 0.0, 0.625, 0.0, 0.625, 1.0, 0.5, 1.0, 0.5, 0.0, 0.5, 1.0, 0.625, 1.0, 0.625, 0.0, 0.75, 0.0, 0.75, 1.0, 0.875, 1.0, 0.875, 0.0, 0.75, 0.0, 0.875, 0.0, 0.875, 1.0, 0.75, 1.0, 0.75, 0.0, 0.875, 0.0, 0.875, 0.0, 0.75, 0.0, 1.0, 1.0, 0.875, 1.0, 0.875, 1.0, 1.0, 1.0, 0.625, 0.0, 0.625, 1.0, 0.75, 1.0, 0.75, 0.0, 0.625, 0.0, 0.75, 0.0, 0.75, 1.0, 0.625, 1.0, 0.625, 0.0, 0.75, 0.0, 0.75, 0.0, 0.625, 0.0, 0.875, 1.0, 0.75, 1.0, 0.75, 1.0, 0.875, 1.0, 0.375, 1.0, 0.25, 1.0, 0.25, 1.0, 0.375, 1.0, 0.125, 0.0, 0.25, 0.0, 0.25, 0.0, 0.125, 0.0, 0.125, 0.0, 0.25, 0.0, 0.25, 1.0, 0.125, 1.0, 0.125, 0.0, 0.125, 1.0, 0.25, 1.0, 0.25, 0.0, 0.375, 0.0, 0.375, 1.0, 0.5, 1.0, 0.5, 0.0, 0.375, 0.0, 0.5, 0.0, 0.5, 1.0, 0.375, 1.0, 0.625, 1.0, 0.5, 1.0, 0.5, 1.0, 0.625, 1.0, 0.375, 0.0, 0.5, 0.0, 0.5, 0.0, 0.375, 0.0, 0.0, 1.0, 0.0, 0.0, 0.0, 0.0, 0.0, 1.0, 1.0, 0.0, 1.0, 1.0, 1.0, 1.0, 1.0, 0.0, 0.875, 0.0, 1.0, 0.0, 1.0, 0.0, 0.875, 0.0, 0.125, 1.0, 0.0, 1.0, 0.0, 1.0, 0.125, 1.0, 0.875, 0.0, 1.0, 0.0, 1.0, 1.0, 0.875, 1.0, 0.875, 0.0, 0.875, 1.0, 1.0, 1.0, 1.0, 0.0, 1.0, 1.0, 1.0, 1.0, 1.0, 1.0, 1.0, 1.0, 1.0, 1.0, 1.0, 0.0, 1.0, 0.0, 1.0, 1.0, 1.0, 0.0, 1.0, 0.0, 1.0, 0.0, 1.0, 0.0, 1.0, 0.0, 1.0, 1.0, 1.0, 1.0, 1.0, 0.0, 1.0, 1.0, 1.0, 0.0, 1.0, 0.0, 1.0, 1.0, 1.0, 0.0, 1.0, 0.0, 1.0, 0.0, 1.0, 0.0, 1.0, 1.0, 1.0, 1.0, 1.0, 1.0, 1.0, 1.0, 1.0, 0.0, 1.0, 1.0, 1.0, 1.0, 1.0, 0.0, 0.25, 1.0, 0.125, 1.0, 0.125, 1.0, 0.25, 1.0, 0.0, 0.0, 0.0, 1.0, 0.125, 1.0, 0.125, 0.0, 0.0, 0.0, 0.125, 0.0, 0.125, 1.0, 0.0, 1.0, 0.0, 0.0, 0.125, 0.0, 0.125, 0.0, 0.0, 0.0, 0.25, 0.0, 0.375, 0.0, 0.375, 0.0, 0.25, 0.0, 0.25, 0.0, 0.375, 0.0, 0.375, 1.0, 0.25, 1.0, 0.25, 0.0, 0.25, 1.0, 0.375, 1.0, 0.375, 0.0, 0.5, 1.0, 0.375, 1.0, 0.375, 1.0, 0.5, 1.0, 0.75, 1.0, 0.625, 1.0, 0.625, 1.0, 0.75, 1.0, 0.5, 0.0, 0.625, 0.0, 0.625, 0.0, 0.5, 0.0, 0.5, 0.0, 0.625, 0.0, 0.625, 1.0, 0.5, 1.0, 0.5, 0.0, 0.5, 1.0, 0.625, 1.0, 0.625, 0.0, 0.75, 0.0, 0.75, 1.0, 0.875, 1.0, 0.875, 0.0, 0.75, 0.0, 0.875, 0.0, 0.875, 1.0, 0.75, 1.0, 0.75, 0.0, 0.875, 0.0, 0.875, 0.0, 0.75, 0.0, 1.0, 1.0, 0.875, 1.0, 0.875, 1.0, 1.0, 1.0, 0.625, 0.0, 0.625, 1.0, 0.75, 1.0, 0.75, 0.0, 0.625, 0.0, 0.75, 0.0, 0.75, 1.0, 0.625, 1.0, 0.625, 0.0, 0.75, 0.0, 0.75, 0.0, 0.625, 0.0, 0.875, 1.0, 0.75, 1.0, 0.75, 1.0, 0.875, 1.0, 0.375, 1.0, 0.25, 1.0, 0.25, 1.0, 0.375, 1.0, 0.125, 0.0, 0.25, 0.0, 0.25, 0.0, 0.125, 0.0, 0.125, 0.0, 0.25, 0.0, 0.25, 1.0, 0.125, 1.0, 0.125, 0.0, 0.125, 1.0, 0.25, 1.0, 0.25, 0.0, 0.375, 0.0, 0.375, 1.0, 0.5, 1.0, 0.5, 0.0, 0.375, 0.0, 0.5, 0.0, 0.5, 1.0, 0.375, 1.0, 0.625, 1.0, 0.5, 1.0, 0.5, 1.0, 0.625, 1.0, 0.375, 0.0, 0.5, 0.0, 0.5, 0.0, 0.375, 0.0, 0.0, 1.0, 0.0, 0.0, 0.0, 0.0, 0.0, 1.0, 1.0, 0.0, 1.0, 1.0, 1.0, 1.0, 1.0, 0.0, 0.875, 0.0, 1.0, 0.0, 1.0, 0.0, 0.875, 0.0, 0.125, 1.0, 0.0, 1.0, 0.0, 1.0, 0.125, 1.0, 0.875, 0.0, 1.0, 0.0, 1.0, 1.0, 0.875, 1.0, 0.875, 0.0, 0.875, 1.0, 1.0, 1.0, 1.0, 0.0, 1.0, 1.0, 1.0, 1.0, 1.0, 1.0, 1.0, 1.0, 1.0, 1.0, 1.0, 0.0, 1.0, 0.0, 1.0, 1.0, 1.0, 0.0, 1.0, 0.0, 1.0, 0.0, 1.0, 0.0, 1.0, 0.0, 1.0, 1.0, 1.0, 1.0, 1.0, 0.0, 1.0, 1.0, 1.0, 0.0, 1.0, 0.0, 1.0, 1.0, 1.0, 0.0, 1.0, 0.0, 1.0, 0.0, 1.0, 0.0, 1.0, 1.0, 1.0, 1.0, 1.0, 1.0, 1.0, 1.0, 1.0, 0.0, 1.0, 1.0, 1.0, 1.0, 1.0, 0.0, 0.25, 1.0, 0.125, 1.0, 0.125, 1.0, 0.25, 1.0, 0.0, 0.0, 0.0, 1.0, 0.125, 1.0, 0.125, 0.0, 0.0, 0.0, 0.125, 0.0, 0.125, 1.0, 0.0, 1.0, 0.0, 0.0, 0.125, 0.0, 0.125, 0.0, 0.0, 0.0, 0.25, 0.0, 0.375, 0.0, 0.375, 0.0, 0.25, 0.0, 0.25, 0.0, 0.375, 0.0, 0.375, 1.0, 0.25, 1.0, 0.25, 0.0, 0.25, 1.0, 0.375, 1.0, 0.375, 0.0, 0.5, 1.0, 0.375, 1.0, 0.375, 1.0, 0.5, 1.0, 0.75, 1.0, 0.625, 1.0, 0.625, 1.0, 0.75, 1.0, 0.5, 0.0, 0.625, 0.0, 0.625, 0.0, 0.5, 0.0, 0.5, 0.0, 0.625, 0.0, 0.625, 1.0, 0.5, 1.0, 0.5, 0.0, 0.5, 1.0, 0.625, 1.0, 0.625, 0.0, 0.75, 0.0, 0.75, 1.0, 0.875, 1.0, 0.875, 0.0, 0.75, 0.0, 0.875, 0.0, 0.875, 1.0, 0.75, 1.0, 0.75, 0.0, 0.875, 0.0, 0.875, 0.0, 0.75, 0.0, 1.0, 1.0, 0.875, 1.0, 0.875, 1.0, 1.0, 1.0, 0.625, 0.0, 0.625, 1.0, 0.75, 1.0, 0.75, 0.0, 0.625, 0.0, 0.75, 0.0, 0.75, 1.0, 0.625, 1.0, 0.625, 0.0, 0.75, 0.0, 0.75, 0.0, 0.625, 0.0, 0.875, 1.0, 0.75, 1.0, 0.75, 1.0, 0.875, 1.0, 0.375, 1.0, 0.25, 1.0, 0.25, 1.0, 0.375, 1.0, 0.125, 0.0, 0.25, 0.0, 0.25, 0.0, 0.125, 0.0, 0.125, 0.0, 0.25, 0.0, 0.25, 1.0, 0.125, 1.0, 0.125, 0.0, 0.125, 1.0, 0.25, 1.0, 0.25, 0.0, 0.375, 0.0, 0.375, 1.0, 0.5, 1.0, 0.5, 0.0, 0.375, 0.0, 0.5, 0.0, 0.5, 1.0, 0.375, 1.0, 0.625, 1.0, 0.5, 1.0, 0.5, 1.0, 0.625, 1.0, 0.375, 0.0, 0.5, 0.0, 0.5, 0.0, 0.375, 0.0, 0.0, 1.0, 0.0, 0.0, 0.0, 0.0, 0.0, 1.0, 1.0, 0.0, 1.0, 1.0, 1.0, 1.0, 1.0, 0.0, 0.875, 0.0, 1.0, 0.0, 1.0, 0.0, 0.875, 0.0, 0.125, 1.0, 0.0, 1.0, 0.0, 1.0, 0.125, 1.0, 0.875, 0.0, 1.0, 0.0, 1.0, 1.0, 0.875, 1.0, 0.875, 0.0, 0.875, 1.0, 1.0, 1.0, 1.0, 0.0])
me_cube.materials.append(mat_paper)
me_cube.materials.append(mat_writing)
me_cube.use_mirror_vertex_groups = False
me_cube.update()

# ---- objects
ob_cube = bpy.data.objects.new('Cube', me_cube)

# ---- transforms, parenting, visibility, modifiers, constraints
ob_cube.location = (0.0, 0.0, 0.0)
ob_cube.scale = (2.0, 3.0, 0.1614)
ob_cube.lock_rotations_4d = False
ob_cube.empty_display_type = 'ARROWS'
ob_cube.lineart.crease_threshold = 0.0

# ---- collection membership
col_collection.objects.link(ob_cube)

# ---- scene / render settings (as saved in the file)
scene.frame_start = 1; scene.frame_end = 250; scene.frame_set(1)
scene.render.engine = 'BLENDER_EEVEE_NEXT'
bpy.context.view_layer.update()

# ---- added for rendering (the .blend has no active camera and no usable light): camera, sun
cam_auto = bpy.data.cameras.new('AutoCamera')
cam_auto.lens = 50.0
cam_auto.sensor_width = 36.0
cam_auto.clip_end = 1000.0
ob_auto_camera = bpy.data.objects.new('AutoCamera', cam_auto)
scene.collection.objects.link(ob_auto_camera)
ob_auto_camera.location = (6.67295, -8.00754, 5.34683)
ob_auto_camera.rotation_euler = (1.09748, -7.21219e-08, 0.694738)
scene.camera = ob_auto_camera
light_auto_sun = bpy.data.lights.new('AutoSun', 'SUN')
light_auto_sun.energy = 3.0
light_auto_sun.angle = 0.0523599
ob_auto_sun = bpy.data.objects.new('AutoSun', light_auto_sun)
scene.collection.objects.link(ob_auto_sun)
ob_auto_sun.rotation_euler = (0.872665, 0.174533, 0.523599)
bpy.context.view_layer.update()
